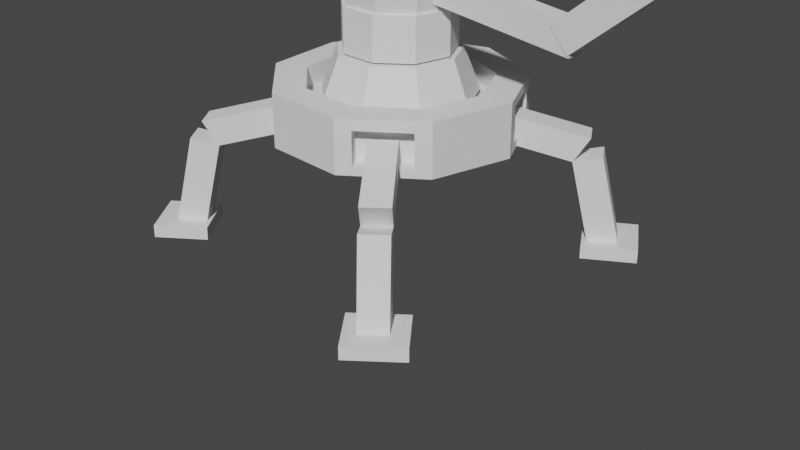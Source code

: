 # Source: Kripli_AnimatedEnemy.blend  (saved by Blender 2.91.10; exported with 4.5.12 LTS)
import bpy
from mathutils import Matrix  # noqa: F401  (used for matrix-valued properties, if any)

bpy.ops.wm.read_factory_settings(use_empty=True)
scene = bpy.context.scene
scene.name = 'Scene'

# ---- collections
col_collection = bpy.data.collections.new('Collection'); scene.collection.children.link(col_collection)
col_mesh = bpy.data.collections.new('mesh'); scene.collection.children.link(col_mesh)

# ---- world
world_world = bpy.data.worlds.new('World'); scene.world = world_world
world_world.use_nodes = True; world_world.node_tree.nodes.clear()
_N = world_world.node_tree.nodes; _L = world_world.node_tree.links
n0 = _N.new('ShaderNodeOutputWorld'); n0.name = 'World Output'; n0.location = (300, 300)
n1 = _N.new('ShaderNodeBackground'); n1.name = 'Background'; n1.location = (10, 300)
n1.inputs[0].default_value = (0.05088, 0.05088, 0.05088, 1.0)
_L.new(n1.outputs[0], n0.inputs[0])
n0.is_active_output = True
world_world.color = (0.05088, 0.05088, 0.05088)
world_world.use_sun_shadow = False
world_world.sun_shadow_jitter_overblur = 0.0

# ---- cameras
cam_camera = bpy.data.cameras.new('Camera')
cam_camera.clip_end = 100.0
cam_camera.ortho_scale = 7.314

# ---- meshes
me_cube_016 = bpy.data.meshes.new('Cube.016')
me_cube_016.from_pydata([(-0.235, -0.235, -0.3436), (-0.235, -0.235, 0.235), (-1.03, 0.235, -0.235), (-1.03, 0.235, 0.235), (0.235, -0.235, -0.3436), (0.235, -0.235, 0.235), (1.03, 0.235, -0.235), (1.03, 0.235, 0.235)], [], [(0, 1, 3, 2), (2, 3, 7, 6), (6, 7, 5, 4), (4, 5, 1, 0), (2, 6, 4, 0), (7, 3, 1, 5)])
_uv = me_cube_016.uv_layers.new(name='UVMap')
_uv.uv.foreach_set('vector', [0.375, 0.0, 0.625, 0.0, 0.625, 0.25, 0.375, 0.25, 0.375, 0.25, 0.625, 0.25, 0.625, 0.5, 0.375, 0.5, 0.375, 0.5, 0.625, 0.5, 0.625, 0.75, 0.375, 0.75, 0.375, 0.75, 0.625, 0.75, 0.625, 1.0, 0.375, 1.0, 0.125, 0.5, 0.375, 0.5, 0.375, 0.75, 0.125, 0.75, 0.625, 0.5, 0.875, 0.5, 0.875, 0.75, 0.625, 0.75])
me_cube_016.use_remesh_fix_poles = True
me_cube_016.use_remesh_preserve_attributes = False
me_cube_016.use_mirror_vertex_groups = False
me_cube_016.update()
me_cube_007 = bpy.data.meshes.new('Cube.007')
me_cube_007.from_pydata([(-0.2, -0.2, -0.2), (-0.2, -0.2, 0.2), (-0.2, 0.2, -0.2), (-0.2, 0.2, 0.2), (0.2, -0.2, -0.2), (0.2, -0.2, 0.2), (0.2, 0.2, -0.2), (0.2, 0.2, 0.2)], [], [(0, 1, 3, 2), (2, 3, 7, 6), (6, 7, 5, 4), (4, 5, 1, 0), (2, 6, 4, 0), (7, 3, 1, 5)])
_uv = me_cube_007.uv_layers.new(name='UVMap')
_uv.uv.foreach_set('vector', [0.375, 0.0, 0.625, 0.0, 0.625, 0.25, 0.375, 0.25, 0.375, 0.25, 0.625, 0.25, 0.625, 0.5, 0.375, 0.5, 0.375, 0.5, 0.625, 0.5, 0.625, 0.75, 0.375, 0.75, 0.375, 0.75, 0.625, 0.75, 0.625, 1.0, 0.375, 1.0, 0.125, 0.5, 0.375, 0.5, 0.375, 0.75, 0.125, 0.75, 0.625, 0.5, 0.875, 0.5, 0.875, 0.75, 0.625, 0.75])
me_cube_007.use_remesh_fix_poles = True
me_cube_007.use_remesh_preserve_attributes = False
me_cube_007.use_mirror_vertex_groups = False
me_cube_007.update()
me_cube_008 = bpy.data.meshes.new('Cube.008')
me_cube_008.from_pydata([(-0.2, -0.2, -0.5987), (-0.2, -0.2, 0.2), (-0.2, 0.2, -0.5987), (-0.2, 0.2, 0.2), (0.2, -0.2, -0.5987), (0.2, -0.2, 0.2), (0.2, 0.2, -0.5987), (0.2, 0.2, 0.2)], [], [(0, 1, 3, 2), (2, 3, 7, 6), (6, 7, 5, 4), (4, 5, 1, 0), (2, 6, 4, 0), (7, 3, 1, 5)])
_uv = me_cube_008.uv_layers.new(name='UVMap')
_uv.uv.foreach_set('vector', [0.375, 0.0, 0.625, 0.0, 0.625, 0.25, 0.375, 0.25, 0.375, 0.25, 0.625, 0.25, 0.625, 0.5, 0.375, 0.5, 0.375, 0.5, 0.625, 0.5, 0.625, 0.75, 0.375, 0.75, 0.375, 0.75, 0.625, 0.75, 0.625, 1.0, 0.375, 1.0, 0.125, 0.5, 0.375, 0.5, 0.375, 0.75, 0.125, 0.75, 0.625, 0.5, 0.875, 0.5, 0.875, 0.75, 0.625, 0.75])
me_cube_008.use_remesh_fix_poles = True
me_cube_008.use_remesh_preserve_attributes = False
me_cube_008.use_mirror_vertex_groups = False
me_cube_008.update()
me_cube_004 = bpy.data.meshes.new('Cube.004')
me_cube_004.from_pydata([(-0.2, -0.2, -0.2), (-0.2, -0.2, 0.2), (-0.2, 0.2, -0.2), (-0.2, 0.2, 0.2), (0.2, -0.2, -0.2), (0.2, -0.2, 0.2), (0.2, 0.2, -0.2), (0.2, 0.2, 0.2)], [], [(0, 1, 3, 2), (2, 3, 7, 6), (6, 7, 5, 4), (4, 5, 1, 0), (2, 6, 4, 0), (7, 3, 1, 5)])
_uv = me_cube_004.uv_layers.new(name='UVMap')
_uv.uv.foreach_set('vector', [0.375, 0.0, 0.625, 0.0, 0.625, 0.25, 0.375, 0.25, 0.375, 0.25, 0.625, 0.25, 0.625, 0.5, 0.375, 0.5, 0.375, 0.5, 0.625, 0.5, 0.625, 0.75, 0.375, 0.75, 0.375, 0.75, 0.625, 0.75, 0.625, 1.0, 0.375, 1.0, 0.125, 0.5, 0.375, 0.5, 0.375, 0.75, 0.125, 0.75, 0.625, 0.5, 0.875, 0.5, 0.875, 0.75, 0.625, 0.75])
me_cube_004.use_remesh_fix_poles = True
me_cube_004.use_remesh_preserve_attributes = False
me_cube_004.use_mirror_vertex_groups = False
me_cube_004.update()
me_cube_005 = bpy.data.meshes.new('Cube.005')
me_cube_005.from_pydata([(-0.2, -0.2, -0.5987), (-0.2, -0.2, 0.2), (-0.2, 0.2, -0.5987), (-0.2, 0.2, 0.2), (0.2, -0.2, -0.5987), (0.2, -0.2, 0.2), (0.2, 0.2, -0.5987), (0.2, 0.2, 0.2)], [], [(0, 1, 3, 2), (2, 3, 7, 6), (6, 7, 5, 4), (4, 5, 1, 0), (2, 6, 4, 0), (7, 3, 1, 5)])
_uv = me_cube_005.uv_layers.new(name='UVMap')
_uv.uv.foreach_set('vector', [0.375, 0.0, 0.625, 0.0, 0.625, 0.25, 0.375, 0.25, 0.375, 0.25, 0.625, 0.25, 0.625, 0.5, 0.375, 0.5, 0.375, 0.5, 0.625, 0.5, 0.625, 0.75, 0.375, 0.75, 0.375, 0.75, 0.625, 0.75, 0.625, 1.0, 0.375, 1.0, 0.125, 0.5, 0.375, 0.5, 0.375, 0.75, 0.125, 0.75, 0.625, 0.5, 0.875, 0.5, 0.875, 0.75, 0.625, 0.75])
me_cube_005.use_remesh_fix_poles = True
me_cube_005.use_remesh_preserve_attributes = False
me_cube_005.use_mirror_vertex_groups = False
me_cube_005.update()
me_cube_006 = bpy.data.meshes.new('Cube.006')
me_cube_006.from_pydata([(-0.2, -0.2, -0.4732), (0.2205, -0.1924, 0.2866), (-0.2, 0.2, -0.4732), (0.2205, 0.2076, 0.2866), (0.2, -0.2, -0.4732), (0.6205, -0.1924, 0.2866), (0.2, 0.2, -0.4732), (0.6205, 0.2076, 0.2866)], [], [(0, 1, 3, 2), (2, 3, 7, 6), (6, 7, 5, 4), (4, 5, 1, 0), (2, 6, 4, 0), (7, 3, 1, 5)])
_uv = me_cube_006.uv_layers.new(name='UVMap')
_uv.uv.foreach_set('vector', [0.375, 0.0, 0.625, 0.0, 0.625, 0.25, 0.375, 0.25, 0.375, 0.25, 0.625, 0.25, 0.625, 0.5, 0.375, 0.5, 0.375, 0.5, 0.625, 0.5, 0.625, 0.75, 0.375, 0.75, 0.375, 0.75, 0.625, 0.75, 0.625, 1.0, 0.375, 1.0, 0.125, 0.5, 0.375, 0.5, 0.375, 0.75, 0.125, 0.75, 0.625, 0.5, 0.875, 0.5, 0.875, 0.75, 0.625, 0.75])
me_cube_006.use_remesh_fix_poles = True
me_cube_006.use_remesh_preserve_attributes = False
me_cube_006.use_mirror_vertex_groups = False
me_cube_006.update()
me_cube_009 = bpy.data.meshes.new('Cube.009')
me_cube_009.from_pydata([(-0.2, -0.2, -0.3868), (0.2205, -0.1924, 0.2866), (-0.2, 0.2, -0.3868), (0.2205, 0.2076, 0.2866), (0.2, -0.2, -0.3868), (0.6205, -0.1924, 0.2866), (0.2, 0.2, -0.3868), (0.6205, 0.2076, 0.2866)], [], [(0, 1, 3, 2), (2, 3, 7, 6), (6, 7, 5, 4), (4, 5, 1, 0), (2, 6, 4, 0), (7, 3, 1, 5)])
_uv = me_cube_009.uv_layers.new(name='UVMap')
_uv.uv.foreach_set('vector', [0.375, 0.0, 0.625, 0.0, 0.625, 0.25, 0.375, 0.25, 0.375, 0.25, 0.625, 0.25, 0.625, 0.5, 0.375, 0.5, 0.375, 0.5, 0.625, 0.5, 0.625, 0.75, 0.375, 0.75, 0.375, 0.75, 0.625, 0.75, 0.625, 1.0, 0.375, 1.0, 0.125, 0.5, 0.375, 0.5, 0.375, 0.75, 0.125, 0.75, 0.625, 0.5, 0.875, 0.5, 0.875, 0.75, 0.625, 0.75])
me_cube_009.use_remesh_fix_poles = True
me_cube_009.use_remesh_preserve_attributes = False
me_cube_009.use_mirror_vertex_groups = False
me_cube_009.update()
me_cube_010 = bpy.data.meshes.new('Cube.010')
me_cube_010.from_pydata([(-0.2, -0.2, -0.2), (-0.2, -0.2, 0.2), (-0.2, 0.2, -0.2), (-0.2, 0.2, 0.2), (0.2, -0.2, -0.2), (0.2, -0.2, 0.2), (0.2, 0.2, -0.2), (0.2, 0.2, 0.2)], [], [(0, 1, 3, 2), (2, 3, 7, 6), (6, 7, 5, 4), (4, 5, 1, 0), (2, 6, 4, 0), (7, 3, 1, 5)])
_uv = me_cube_010.uv_layers.new(name='UVMap')
_uv.uv.foreach_set('vector', [0.375, 0.0, 0.625, 0.0, 0.625, 0.25, 0.375, 0.25, 0.375, 0.25, 0.625, 0.25, 0.625, 0.5, 0.375, 0.5, 0.375, 0.5, 0.625, 0.5, 0.625, 0.75, 0.375, 0.75, 0.375, 0.75, 0.625, 0.75, 0.625, 1.0, 0.375, 1.0, 0.125, 0.5, 0.375, 0.5, 0.375, 0.75, 0.125, 0.75, 0.625, 0.5, 0.875, 0.5, 0.875, 0.75, 0.625, 0.75])
me_cube_010.use_remesh_fix_poles = True
me_cube_010.use_remesh_preserve_attributes = False
me_cube_010.use_mirror_vertex_groups = False
me_cube_010.update()
me_cube_011 = bpy.data.meshes.new('Cube.011')
me_cube_011.from_pydata([(-0.2, -0.2, -0.5987), (-0.1892, -0.2, 0.1725), (-0.2, 0.2, -0.5987), (-0.1892, 0.2, 0.1725), (0.2, -0.2, -0.5987), (0.2108, -0.2, 0.1725), (0.2, 0.2, -0.5987), (0.2, 0.2, 0.2)], [], [(0, 1, 3, 2), (2, 3, 7, 6), (6, 7, 5, 4), (4, 5, 1, 0), (2, 6, 4, 0), (7, 3, 1, 5)])
_uv = me_cube_011.uv_layers.new(name='UVMap')
_uv.uv.foreach_set('vector', [0.375, 0.0, 0.625, 0.0, 0.625, 0.25, 0.375, 0.25, 0.375, 0.25, 0.625, 0.25, 0.625, 0.5, 0.375, 0.5, 0.375, 0.5, 0.625, 0.5, 0.625, 0.75, 0.375, 0.75, 0.375, 0.75, 0.625, 0.75, 0.625, 1.0, 0.375, 1.0, 0.125, 0.5, 0.375, 0.5, 0.375, 0.75, 0.125, 0.75, 0.625, 0.5, 0.875, 0.5, 0.875, 0.75, 0.625, 0.75])
me_cube_011.use_remesh_fix_poles = True
me_cube_011.use_remesh_preserve_attributes = False
me_cube_011.use_mirror_vertex_groups = False
me_cube_011.update()
me_cube_012 = bpy.data.meshes.new('Cube.012')
me_cube_012.from_pydata([(-0.2, -0.2, -0.4153), (0.2205, -0.1924, 0.2866), (-0.2, 0.2, -0.4153), (0.2205, 0.2076, 0.2866), (0.2, -0.2, -0.4153), (0.6205, -0.1924, 0.2866), (0.2, 0.2, -0.4153), (0.6205, 0.2076, 0.2866)], [], [(0, 1, 3, 2), (2, 3, 7, 6), (6, 7, 5, 4), (4, 5, 1, 0), (2, 6, 4, 0), (7, 3, 1, 5)])
_uv = me_cube_012.uv_layers.new(name='UVMap')
_uv.uv.foreach_set('vector', [0.375, 0.0, 0.625, 0.0, 0.625, 0.25, 0.375, 0.25, 0.375, 0.25, 0.625, 0.25, 0.625, 0.5, 0.375, 0.5, 0.375, 0.5, 0.625, 0.5, 0.625, 0.75, 0.375, 0.75, 0.375, 0.75, 0.625, 0.75, 0.625, 1.0, 0.375, 1.0, 0.125, 0.5, 0.375, 0.5, 0.375, 0.75, 0.125, 0.75, 0.625, 0.5, 0.875, 0.5, 0.875, 0.75, 0.625, 0.75])
me_cube_012.use_remesh_fix_poles = True
me_cube_012.use_remesh_preserve_attributes = False
me_cube_012.use_mirror_vertex_groups = False
me_cube_012.update()
me_cube_013 = bpy.data.meshes.new('Cube.013')
me_cube_013.from_pydata([(-0.2, -0.2, -0.2), (-0.2, -0.2, 0.2), (-0.2, 0.2, -0.2), (-0.2, 0.2, 0.2), (0.2, -0.2, -0.2), (0.2, -0.2, 0.2), (0.2, 0.2, -0.2), (0.2, 0.2, 0.2)], [], [(0, 1, 3, 2), (2, 3, 7, 6), (6, 7, 5, 4), (4, 5, 1, 0), (2, 6, 4, 0), (7, 3, 1, 5)])
_uv = me_cube_013.uv_layers.new(name='UVMap')
_uv.uv.foreach_set('vector', [0.375, 0.0, 0.625, 0.0, 0.625, 0.25, 0.375, 0.25, 0.375, 0.25, 0.625, 0.25, 0.625, 0.5, 0.375, 0.5, 0.375, 0.5, 0.625, 0.5, 0.625, 0.75, 0.375, 0.75, 0.375, 0.75, 0.625, 0.75, 0.625, 1.0, 0.375, 1.0, 0.125, 0.5, 0.375, 0.5, 0.375, 0.75, 0.125, 0.75, 0.625, 0.5, 0.875, 0.5, 0.875, 0.75, 0.625, 0.75])
me_cube_013.use_remesh_fix_poles = True
me_cube_013.use_remesh_preserve_attributes = False
me_cube_013.use_mirror_vertex_groups = False
me_cube_013.update()
me_cube_014 = bpy.data.meshes.new('Cube.014')
me_cube_014.from_pydata([(-0.2, -0.2, -0.5987), (-0.1832, -0.2, 0.1572), (-0.2, 0.2, -0.5987), (-0.1832, 0.2, 0.1572), (0.2, -0.2, -0.5987), (0.2168, -0.2, 0.1572), (0.2, 0.2, -0.5987), (0.2168, 0.2, 0.1572)], [], [(0, 1, 3, 2), (2, 3, 7, 6), (6, 7, 5, 4), (4, 5, 1, 0), (2, 6, 4, 0), (7, 3, 1, 5)])
_uv = me_cube_014.uv_layers.new(name='UVMap')
_uv.uv.foreach_set('vector', [0.375, 0.0, 0.625, 0.0, 0.625, 0.25, 0.375, 0.25, 0.375, 0.25, 0.625, 0.25, 0.625, 0.5, 0.375, 0.5, 0.375, 0.5, 0.625, 0.5, 0.625, 0.75, 0.375, 0.75, 0.375, 0.75, 0.625, 0.75, 0.625, 1.0, 0.375, 1.0, 0.125, 0.5, 0.375, 0.5, 0.375, 0.75, 0.125, 0.75, 0.625, 0.5, 0.875, 0.5, 0.875, 0.75, 0.625, 0.75])
me_cube_014.use_remesh_fix_poles = True
me_cube_014.use_remesh_preserve_attributes = False
me_cube_014.use_mirror_vertex_groups = False
me_cube_014.update()
me_cube_015 = bpy.data.meshes.new('Cube.015')
me_cube_015.from_pydata([(-0.2, -0.2, -0.4302), (0.2205, -0.1924, 0.2866), (-0.2, 0.2, -0.4302), (0.2205, 0.2076, 0.2866), (0.2, -0.2, -0.4302), (0.6205, -0.1924, 0.2866), (0.2, 0.2, -0.4302), (0.6205, 0.2076, 0.2866)], [], [(0, 1, 3, 2), (2, 3, 7, 6), (6, 7, 5, 4), (4, 5, 1, 0), (2, 6, 4, 0), (7, 3, 1, 5)])
_uv = me_cube_015.uv_layers.new(name='UVMap')
_uv.uv.foreach_set('vector', [0.375, 0.0, 0.625, 0.0, 0.625, 0.25, 0.375, 0.25, 0.375, 0.25, 0.625, 0.25, 0.625, 0.5, 0.375, 0.5, 0.375, 0.5, 0.625, 0.5, 0.625, 0.75, 0.375, 0.75, 0.375, 0.75, 0.625, 0.75, 0.625, 1.0, 0.375, 1.0, 0.125, 0.5, 0.375, 0.5, 0.375, 0.75, 0.125, 0.75, 0.625, 0.5, 0.875, 0.5, 0.875, 0.75, 0.625, 0.75])
me_cube_015.use_remesh_fix_poles = True
me_cube_015.use_remesh_preserve_attributes = False
me_cube_015.use_mirror_vertex_groups = False
me_cube_015.update()
me_cube_017 = bpy.data.meshes.new('Cube.017')
me_cube_017.from_pydata([(-0.235, -0.235, -0.235), (-0.235, -0.235, 0.235), (-0.235, 0.235, -0.235), (-0.235, 0.235, 0.235), (0.235, -0.235, -0.235), (0.235, -0.235, 0.235), (0.235, 0.235, -0.235), (0.235, 0.235, 0.235)], [], [(0, 1, 3, 2), (2, 3, 7, 6), (6, 7, 5, 4), (4, 5, 1, 0), (2, 6, 4, 0), (7, 3, 1, 5)])
_uv = me_cube_017.uv_layers.new(name='UVMap')
_uv.uv.foreach_set('vector', [0.375, 0.0, 0.625, 0.0, 0.625, 0.25, 0.375, 0.25, 0.375, 0.25, 0.625, 0.25, 0.625, 0.5, 0.375, 0.5, 0.375, 0.5, 0.625, 0.5, 0.625, 0.75, 0.375, 0.75, 0.375, 0.75, 0.625, 0.75, 0.625, 1.0, 0.375, 1.0, 0.125, 0.5, 0.375, 0.5, 0.375, 0.75, 0.125, 0.75, 0.625, 0.5, 0.875, 0.5, 0.875, 0.75, 0.625, 0.75])
me_cube_017.use_remesh_fix_poles = True
me_cube_017.use_remesh_preserve_attributes = False
me_cube_017.use_mirror_vertex_groups = False
me_cube_017.update()
me_cube_018 = bpy.data.meshes.new('Cube.018')
me_cube_018.from_pydata([(-0.235, -0.235, -0.235), (-0.235, -0.235, 0.235), (-0.235, 0.235, -0.235), (-0.235, 0.235, 0.235), (0.235, -0.235, -0.235), (0.235, -0.235, 0.235), (0.235, 0.235, -0.235), (0.235, 0.235, 0.235)], [], [(0, 1, 3, 2), (2, 3, 7, 6), (6, 7, 5, 4), (4, 5, 1, 0), (2, 6, 4, 0), (7, 3, 1, 5)])
_uv = me_cube_018.uv_layers.new(name='UVMap')
_uv.uv.foreach_set('vector', [0.375, 0.0, 0.625, 0.0, 0.625, 0.25, 0.375, 0.25, 0.375, 0.25, 0.625, 0.25, 0.625, 0.5, 0.375, 0.5, 0.375, 0.5, 0.625, 0.5, 0.625, 0.75, 0.375, 0.75, 0.375, 0.75, 0.625, 0.75, 0.625, 1.0, 0.375, 1.0, 0.125, 0.5, 0.375, 0.5, 0.375, 0.75, 0.125, 0.75, 0.625, 0.5, 0.875, 0.5, 0.875, 0.75, 0.625, 0.75])
me_cube_018.use_remesh_fix_poles = True
me_cube_018.use_remesh_preserve_attributes = False
me_cube_018.use_mirror_vertex_groups = False
me_cube_018.update()
me_cube_019 = bpy.data.meshes.new('Cube.019')
me_cube_019.from_pydata([(-0.235, -0.235, -0.235), (-0.235, -0.235, 0.235), (-0.235, 0.235, -0.235), (-0.235, 0.235, 0.235), (0.235, -0.235, -0.235), (0.235, -0.235, 0.235), (0.235, 0.235, -0.235), (0.235, 0.235, 0.235)], [], [(0, 1, 3, 2), (2, 3, 7, 6), (6, 7, 5, 4), (4, 5, 1, 0), (2, 6, 4, 0), (7, 3, 1, 5)])
_uv = me_cube_019.uv_layers.new(name='UVMap')
_uv.uv.foreach_set('vector', [0.375, 0.0, 0.625, 0.0, 0.625, 0.25, 0.375, 0.25, 0.375, 0.25, 0.625, 0.25, 0.625, 0.5, 0.375, 0.5, 0.375, 0.5, 0.625, 0.5, 0.625, 0.75, 0.375, 0.75, 0.375, 0.75, 0.625, 0.75, 0.625, 1.0, 0.375, 1.0, 0.125, 0.5, 0.375, 0.5, 0.375, 0.75, 0.125, 0.75, 0.625, 0.5, 0.875, 0.5, 0.875, 0.75, 0.625, 0.75])
me_cube_019.use_remesh_fix_poles = True
me_cube_019.use_remesh_preserve_attributes = False
me_cube_019.use_mirror_vertex_groups = False
me_cube_019.update()
me_cube_020 = bpy.data.meshes.new('Cube.020')
me_cube_020.from_pydata([(-0.235, -0.235, -0.3436), (-0.235, -0.235, 0.235), (-1.03, 0.235, -0.235), (-1.03, 0.235, 0.235), (0.235, -0.235, -0.3436), (0.235, -0.235, 0.235), (1.03, 0.235, -0.235), (1.03, 0.235, 0.235)], [], [(0, 1, 3, 2), (2, 3, 7, 6), (6, 7, 5, 4), (4, 5, 1, 0), (2, 6, 4, 0), (7, 3, 1, 5)])
_uv = me_cube_020.uv_layers.new(name='UVMap')
_uv.uv.foreach_set('vector', [0.375, 0.0, 0.625, 0.0, 0.625, 0.25, 0.375, 0.25, 0.375, 0.25, 0.625, 0.25, 0.625, 0.5, 0.375, 0.5, 0.375, 0.5, 0.625, 0.5, 0.625, 0.75, 0.375, 0.75, 0.375, 0.75, 0.625, 0.75, 0.625, 1.0, 0.375, 1.0, 0.125, 0.5, 0.375, 0.5, 0.375, 0.75, 0.125, 0.75, 0.625, 0.5, 0.875, 0.5, 0.875, 0.75, 0.625, 0.75])
me_cube_020.use_remesh_fix_poles = True
me_cube_020.use_remesh_preserve_attributes = False
me_cube_020.use_mirror_vertex_groups = False
me_cube_020.update()
me_cube_021 = bpy.data.meshes.new('Cube.021')
me_cube_021.from_pydata([(-0.235, -0.235, -0.235), (-0.235, -0.235, 0.235), (-0.235, 0.235, -0.235), (-0.235, 0.235, 0.235), (0.235, -0.235, -0.235), (0.235, -0.235, 0.235), (0.235, 0.235, -0.235), (0.235, 0.235, 0.235)], [], [(0, 1, 3, 2), (2, 3, 7, 6), (6, 7, 5, 4), (4, 5, 1, 0), (2, 6, 4, 0), (7, 3, 1, 5)])
_uv = me_cube_021.uv_layers.new(name='UVMap')
_uv.uv.foreach_set('vector', [0.375, 0.0, 0.625, 0.0, 0.625, 0.25, 0.375, 0.25, 0.375, 0.25, 0.625, 0.25, 0.625, 0.5, 0.375, 0.5, 0.375, 0.5, 0.625, 0.5, 0.625, 0.75, 0.375, 0.75, 0.375, 0.75, 0.625, 0.75, 0.625, 1.0, 0.375, 1.0, 0.125, 0.5, 0.375, 0.5, 0.375, 0.75, 0.125, 0.75, 0.625, 0.5, 0.875, 0.5, 0.875, 0.75, 0.625, 0.75])
me_cube_021.use_remesh_fix_poles = True
me_cube_021.use_remesh_preserve_attributes = False
me_cube_021.use_mirror_vertex_groups = False
me_cube_021.update()
me_cube_022 = bpy.data.meshes.new('Cube.022')
me_cube_022.from_pydata([(-0.235, -0.235, -0.235), (-0.235, -0.235, 0.235), (-0.235, 0.235, -0.235), (-0.235, 0.235, 0.235), (0.235, -0.235, -0.235), (0.235, -0.235, 0.235), (0.235, 0.235, -0.235), (0.235, 0.235, 0.235)], [], [(0, 1, 3, 2), (2, 3, 7, 6), (6, 7, 5, 4), (4, 5, 1, 0), (2, 6, 4, 0), (7, 3, 1, 5)])
_uv = me_cube_022.uv_layers.new(name='UVMap')
_uv.uv.foreach_set('vector', [0.375, 0.0, 0.625, 0.0, 0.625, 0.25, 0.375, 0.25, 0.375, 0.25, 0.625, 0.25, 0.625, 0.5, 0.375, 0.5, 0.375, 0.5, 0.625, 0.5, 0.625, 0.75, 0.375, 0.75, 0.375, 0.75, 0.625, 0.75, 0.625, 1.0, 0.375, 1.0, 0.125, 0.5, 0.375, 0.5, 0.375, 0.75, 0.125, 0.75, 0.625, 0.5, 0.875, 0.5, 0.875, 0.75, 0.625, 0.75])
me_cube_022.use_remesh_fix_poles = True
me_cube_022.use_remesh_preserve_attributes = False
me_cube_022.use_mirror_vertex_groups = False
me_cube_022.update()
me_cube_023 = bpy.data.meshes.new('Cube.023')
me_cube_023.from_pydata([(-0.235, -0.235, -0.235), (-0.235, -0.235, 0.235), (-0.235, 0.235, -0.235), (-0.235, 0.235, 0.235), (0.235, -0.235, -0.235), (0.235, -0.235, 0.235), (0.235, 0.235, -0.235), (0.235, 0.235, 0.235)], [], [(0, 1, 3, 2), (2, 3, 7, 6), (6, 7, 5, 4), (4, 5, 1, 0), (2, 6, 4, 0), (7, 3, 1, 5)])
_uv = me_cube_023.uv_layers.new(name='UVMap')
_uv.uv.foreach_set('vector', [0.375, 0.0, 0.625, 0.0, 0.625, 0.25, 0.375, 0.25, 0.375, 0.25, 0.625, 0.25, 0.625, 0.5, 0.375, 0.5, 0.375, 0.5, 0.625, 0.5, 0.625, 0.75, 0.375, 0.75, 0.375, 0.75, 0.625, 0.75, 0.625, 1.0, 0.375, 1.0, 0.125, 0.5, 0.375, 0.5, 0.375, 0.75, 0.125, 0.75, 0.625, 0.5, 0.875, 0.5, 0.875, 0.75, 0.625, 0.75])
me_cube_023.use_remesh_fix_poles = True
me_cube_023.use_remesh_preserve_attributes = False
me_cube_023.use_mirror_vertex_groups = False
me_cube_023.update()
me_cylinder = bpy.data.meshes.new('Cylinder')
me_cylinder.from_pydata([(0.0, 0.0, -0.27), (0.0, 1.26, -0.27), (0.0, 1.26, 0.27), (0.8099, 0.9652, -0.27), (0.8099, 0.9652, 0.27), (1.241, 0.2188, -0.27), (1.241, 0.2188, 0.27), (1.091, -0.63, -0.27), (1.091, -0.63, 0.27), (0.4309, -1.184, -0.27), (0.4309, -1.184, 0.27), (-0.4309, -1.184, -0.27), (-0.4309, -1.184, 0.27), (-1.091, -0.63, -0.27), (-1.091, -0.63, 0.27), (-1.241, 0.2188, -0.27), (-1.241, 0.2188, 0.27), (-0.8099, 0.9652, -0.27), (-0.8099, 0.9652, 0.27), (-1.242e-08, 0.9319, 0.2685), (0.599, 0.7139, 0.2685), (0.9177, 0.1618, 0.2685), (0.807, -0.4659, 0.2685), (0.3187, -0.8757, 0.2685), (-0.3187, -0.8757, 0.2685), (-0.807, -0.4659, 0.2685), (-0.9177, 0.1618, 0.2685), (-0.599, 0.7139, 0.2685), (-1.242e-08, 0.9319, 0.0566), (-1.242e-08, -6.209e-09, 0.0566), (0.599, 0.7139, 0.0566), (0.9177, 0.1618, 0.0566), (0.807, -0.4659, 0.0566), (0.3187, -0.8757, 0.0566), (-0.3187, -0.8757, 0.0566), (-0.807, -0.4659, 0.0566), (-0.9177, 0.1618, 0.0566), (-0.599, 0.7139, 0.0566), (0.9726, -0.7329, 0.1552), (0.9726, -0.7329, -0.1891), (0.5516, -1.086, -0.1891), (0.5516, -1.086, 0.1552), (0.8659, -0.6057, 0.1552), (0.8659, -0.6057, -0.1891), (0.4449, -0.959, -0.1891), (0.4449, -0.959, 0.1552), (0.8823, 0.8398, 0.1792), (0.8823, 0.8398, -0.1792), (1.168, 0.3442, -0.1792), (1.168, 0.3442, 0.1792), (0.7882, 0.7855, 0.1792), (0.7882, 0.7855, -0.1792), (1.074, 0.2899, -0.1792), (1.074, 0.2899, 0.1792), (-0.5439, -1.089, 0.1776), (-0.5439, -1.089, -0.1776), (-0.9783, -0.7248, -0.1776), (-0.9783, -0.7248, 0.1776), (-0.4675, -0.9983, 0.1776), (-0.4675, -0.9983, -0.1776), (-0.9019, -0.6338, -0.1776), (-0.9019, -0.6338, 0.1776), (-0.8638, 0.8719, 0.2025), (-0.8638, 0.8719, -0.2025), (-1.187, 0.3122, -0.2025), (-1.187, 0.3122, 0.2025), (-1.076, 0.2484, -0.2025), (-1.076, 0.2484, 0.2025), (-0.7533, 0.8081, -0.2025), (-0.7533, 0.8081, 0.2025)], [], [(0, 1, 3), (14, 12, 24, 25), (1, 2, 4, 3), (0, 3, 5), (18, 16, 26, 27), (6, 5, 48, 49), (0, 5, 7), (2, 18, 27, 19), (5, 6, 8, 7), (0, 7, 9), (8, 6, 21, 22), (8, 10, 41, 38), (0, 9, 11), (12, 10, 23, 24), (9, 10, 12, 11), (0, 11, 13), (16, 14, 25, 26), (12, 14, 57, 54), (0, 13, 15), (4, 2, 19, 20), (13, 14, 16, 15), (0, 15, 17), (6, 4, 20, 21), (16, 18, 62, 65), (0, 17, 1), (10, 8, 22, 23), (15, 16, 65, 64), (22, 21, 31, 32), (27, 26, 36, 37), (20, 19, 28, 30), (25, 24, 34, 35), (23, 22, 32, 33), (21, 20, 30, 31), (26, 25, 35, 36), (19, 27, 37, 28), (24, 23, 33, 34), (29, 30, 28), (29, 31, 30), (29, 32, 31), (29, 33, 32), (29, 34, 33), (29, 35, 34), (29, 36, 35), (29, 37, 36), (29, 28, 37), (38, 41, 45, 42), (9, 7, 39, 40), (7, 8, 38, 39), (10, 9, 40, 41), (43, 42, 45, 44), (39, 38, 42, 43), (41, 40, 44, 45), (40, 39, 43, 44), (49, 48, 52, 53), (4, 6, 49, 46), (5, 3, 47, 48), (3, 4, 46, 47), (51, 50, 53, 52), (48, 47, 51, 52), (46, 49, 53, 50), (47, 46, 50, 51), (57, 56, 60, 61), (13, 11, 55, 56), (11, 12, 54, 55), (14, 13, 56, 57), (59, 58, 61, 60), (56, 55, 59, 60), (54, 57, 61, 58), (55, 54, 58, 59), (18, 17, 63, 62), (64, 65, 67, 66), (17, 15, 64, 63), (17, 18, 2, 1), (63, 64, 66, 68), (65, 62, 69, 67), (66, 67, 69, 68), (62, 63, 68, 69)])
_uv = me_cylinder.uv_layers.new(name='UVMap')
_uv.uv.foreach_set('vector', [0.75, 0.25, 0.75, 0.49, 0.9043, 0.4339, 0.3333, 1.0, 0.4444, 1.0, 0.4444, 1.0, 0.3333, 1.0, 1.0, 0.5, 1.0, 1.0, 0.8889, 1.0, 0.8889, 0.5, 0.75, 0.25, 0.9043, 0.4339, 0.9864, 0.2917, 0.1111, 1.0, 0.2222, 1.0, 0.2222, 1.0, 0.1111, 1.0, 0.7778, 1.0, 0.7778, 0.5, 0.7778, 0.5, 0.7778, 1.0, 0.75, 0.25, 0.9864, 0.2917, 0.9578, 0.13, 4.47e-08, 1.0, 0.1111, 1.0, 0.1111, 1.0, 4.47e-08, 1.0, 0.7778, 0.5, 0.7778, 1.0, 0.6667, 1.0, 0.6667, 0.5, 0.75, 0.25, 0.9578, 0.13, 0.8321, 0.02447, 0.6667, 1.0, 0.7778, 1.0, 0.7778, 1.0, 0.6667, 1.0, 0.6667, 1.0, 0.5556, 1.0, 0.5556, 1.0, 0.6667, 1.0, 0.75, 0.25, 0.8321, 0.02447, 0.6679, 0.02447, 0.4444, 1.0, 0.5556, 1.0, 0.5556, 1.0, 0.4444, 1.0, 0.5556, 0.5, 0.5556, 1.0, 0.4444, 1.0, 0.4444, 0.5, 0.75, 0.25, 0.6679, 0.02447, 0.5422, 0.13, 0.2222, 1.0, 0.3333, 1.0, 0.3333, 1.0, 0.2222, 1.0, 0.4444, 1.0, 0.3333, 1.0, 0.3333, 1.0, 0.4444, 1.0, 0.75, 0.25, 0.5422, 0.13, 0.5136, 0.2917, 0.8889, 1.0, 1.0, 1.0, 1.0, 1.0, 0.8889, 1.0, 0.3333, 0.5, 0.3333, 1.0, 0.2222, 1.0, 0.2222, 0.5, 0.75, 0.25, 0.5136, 0.2917, 0.5957, 0.4339, 0.7778, 1.0, 0.8889, 1.0, 0.8889, 1.0, 0.7778, 1.0, 0.2222, 1.0, 0.1111, 1.0, 0.1111, 1.0, 0.2222, 1.0, 0.75, 0.25, 0.5957, 0.4339, 0.75, 0.49, 0.5556, 1.0, 0.6667, 1.0, 0.6667, 1.0, 0.5556, 1.0, 0.2222, 0.5, 0.2222, 1.0, 0.2222, 1.0, 0.2222, 0.5, 0.6667, 1.0, 0.7778, 1.0, 0.7778, 1.0, 0.6667, 1.0, 0.1111, 1.0, 0.2222, 1.0, 0.2222, 1.0, 0.1111, 1.0, 0.8889, 1.0, 1.0, 1.0, 1.0, 1.0, 0.8889, 1.0, 0.3333, 1.0, 0.4444, 1.0, 0.4444, 1.0, 0.3333, 1.0, 0.5556, 1.0, 0.6667, 1.0, 0.6667, 1.0, 0.5556, 1.0, 0.7778, 1.0, 0.8889, 1.0, 0.8889, 1.0, 0.7778, 1.0, 0.2222, 1.0, 0.3333, 1.0, 0.3333, 1.0, 0.2222, 1.0, 4.47e-08, 1.0, 0.1111, 1.0, 0.1111, 1.0, 4.47e-08, 1.0, 0.4444, 1.0, 0.5556, 1.0, 0.5556, 1.0, 0.4444, 1.0, 0.25, 0.25, 0.4043, 0.4339, 0.25, 0.49, 0.25, 0.25, 0.4864, 0.2917, 0.4043, 0.4339, 0.25, 0.25, 0.4578, 0.13, 0.4864, 0.2917, 0.25, 0.25, 0.3321, 0.02447, 0.4578, 0.13, 0.25, 0.25, 0.1679, 0.02447, 0.3321, 0.02447, 0.25, 0.25, 0.04215, 0.13, 0.1679, 0.02447, 0.25, 0.25, 0.01365, 0.2917, 0.04215, 0.13, 0.25, 0.25, 0.09573, 0.4339, 0.01365, 0.2917, 0.25, 0.25, 0.25, 0.49, 0.09573, 0.4339, 0.6667, 1.0, 0.5556, 1.0, 0.5556, 1.0, 0.6667, 1.0, 0.8321, 0.02447, 0.9578, 0.13, 0.9578, 0.13, 0.8321, 0.02447, 0.6667, 0.5, 0.6667, 1.0, 0.6667, 1.0, 0.6667, 0.5, 0.5556, 1.0, 0.5556, 0.5, 0.5556, 0.5, 0.5556, 1.0, 0.6667, 0.5, 0.6667, 1.0, 0.5556, 1.0, 0.5556, 0.5, 0.6667, 0.5, 0.6667, 1.0, 0.6667, 1.0, 0.6667, 0.5, 0.5556, 1.0, 0.5556, 0.5, 0.5556, 0.5, 0.5556, 1.0, 0.8321, 0.02447, 0.9578, 0.13, 0.9578, 0.13, 0.8321, 0.02447, 0.7778, 1.0, 0.7778, 0.5, 0.7778, 0.5, 0.7778, 1.0, 0.8889, 1.0, 0.7778, 1.0, 0.7778, 1.0, 0.8889, 1.0, 0.9864, 0.2917, 0.9043, 0.4339, 0.9043, 0.4339, 0.9864, 0.2917, 0.8889, 0.5, 0.8889, 1.0, 0.8889, 1.0, 0.8889, 0.5, 0.8889, 0.5, 0.8889, 1.0, 0.7778, 1.0, 0.7778, 0.5, 0.9864, 0.2917, 0.9043, 0.4339, 0.9043, 0.4339, 0.9864, 0.2917, 0.8889, 1.0, 0.7778, 1.0, 0.7778, 1.0, 0.8889, 1.0, 0.8889, 0.5, 0.8889, 1.0, 0.8889, 1.0, 0.8889, 0.5, 0.3333, 1.0, 0.3333, 0.5, 0.3333, 0.5, 0.3333, 1.0, 0.5422, 0.13, 0.6679, 0.02447, 0.6679, 0.02447, 0.5422, 0.13, 0.4444, 0.5, 0.4444, 1.0, 0.4444, 1.0, 0.4444, 0.5, 0.3333, 1.0, 0.3333, 0.5, 0.3333, 0.5, 0.3333, 1.0, 0.4444, 0.5, 0.4444, 1.0, 0.3333, 1.0, 0.3333, 0.5, 0.5422, 0.13, 0.6679, 0.02447, 0.6679, 0.02447, 0.5422, 0.13, 0.4444, 1.0, 0.3333, 1.0, 0.3333, 1.0, 0.4444, 1.0, 0.4444, 0.5, 0.4444, 1.0, 0.4444, 1.0, 0.4444, 0.5, 0.1111, 1.0, 0.1111, 0.5, 0.1111, 0.5, 0.1111, 1.0, 0.2222, 0.5, 0.2222, 1.0, 0.2222, 1.0, 0.2222, 0.5, 0.5957, 0.4339, 0.5136, 0.2917, 0.5136, 0.2917, 0.5957, 0.4339, 0.1111, 0.5, 0.1111, 1.0, 1.0, 1.0, 0.75, 0.49, 0.5957, 0.4339, 0.5136, 0.2917, 0.5136, 0.2917, 0.5957, 0.4339, 0.2222, 1.0, 0.1111, 1.0, 0.1111, 1.0, 0.2222, 1.0, 0.2222, 0.5, 0.2222, 1.0, 0.1111, 1.0, 0.1111, 0.5, 0.1111, 1.0, 0.1111, 0.5, 0.1111, 0.5, 0.1111, 1.0])
me_cylinder.use_remesh_fix_poles = True
me_cylinder.use_remesh_preserve_attributes = False
me_cylinder.use_mirror_vertex_groups = False
me_cylinder.update()
me_cylinder_001 = bpy.data.meshes.new('Cylinder.001')
me_cylinder_001.from_pydata([(3.635e-09, 3.635e-09, -0.27), (-5.091e-09, 0.0, 0.4806), (3.635e-09, 1.407, -0.27), (-5.091e-09, 1.11, 0.4806), (0.9045, 1.078, -0.27), (0.7137, 0.8505, 0.4806), (1.386, 0.2443, -0.27), (1.093, 0.1928, 0.4806), (1.219, -0.7035, -0.27), (0.9615, -0.5552, 0.4806), (0.4812, -1.322, -0.27), (0.3797, -1.043, 0.4806), (-0.4813, -1.322, -0.27), (-0.3797, -1.043, 0.4806), (-1.219, -0.7035, -0.27), (-0.9616, -0.5552, 0.4806), (-1.386, 0.2443, -0.27), (-1.093, 0.1928, 0.4806), (-0.9045, 1.078, -0.27), (-0.7137, 0.8505, 0.4806)], [], [(0, 2, 4), (1, 5, 3), (2, 3, 5, 4), (0, 4, 6), (1, 7, 5), (4, 5, 7, 6), (0, 6, 8), (1, 9, 7), (6, 7, 9, 8), (0, 8, 10), (1, 11, 9), (8, 9, 11, 10), (0, 10, 12), (1, 13, 11), (10, 11, 13, 12), (0, 12, 14), (1, 15, 13), (12, 13, 15, 14), (0, 14, 16), (1, 17, 15), (14, 15, 17, 16), (0, 16, 18), (1, 19, 17), (16, 17, 19, 18), (0, 18, 2), (1, 3, 19), (18, 19, 3, 2)])
_uv = me_cylinder_001.uv_layers.new(name='UVMap')
_uv.uv.foreach_set('vector', [0.75, 0.25, 0.75, 0.49, 0.9043, 0.4339, 0.25, 0.25, 0.4043, 0.4339, 0.25, 0.49, 1.0, 0.5, 1.0, 1.0, 0.8889, 1.0, 0.8889, 0.5, 0.75, 0.25, 0.9043, 0.4339, 0.9864, 0.2917, 0.25, 0.25, 0.4864, 0.2917, 0.4043, 0.4339, 0.8889, 0.5, 0.8889, 1.0, 0.7778, 1.0, 0.7778, 0.5, 0.75, 0.25, 0.9864, 0.2917, 0.9578, 0.13, 0.25, 0.25, 0.4578, 0.13, 0.4864, 0.2917, 0.7778, 0.5, 0.7778, 1.0, 0.6667, 1.0, 0.6667, 0.5, 0.75, 0.25, 0.9578, 0.13, 0.8321, 0.02447, 0.25, 0.25, 0.3321, 0.02447, 0.4578, 0.13, 0.6667, 0.5, 0.6667, 1.0, 0.5556, 1.0, 0.5556, 0.5, 0.75, 0.25, 0.8321, 0.02447, 0.6679, 0.02447, 0.25, 0.25, 0.1679, 0.02447, 0.3321, 0.02447, 0.5556, 0.5, 0.5556, 1.0, 0.4444, 1.0, 0.4444, 0.5, 0.75, 0.25, 0.6679, 0.02447, 0.5422, 0.13, 0.25, 0.25, 0.04215, 0.13, 0.1679, 0.02447, 0.4444, 0.5, 0.4444, 1.0, 0.3333, 1.0, 0.3333, 0.5, 0.75, 0.25, 0.5422, 0.13, 0.5136, 0.2917, 0.25, 0.25, 0.01365, 0.2917, 0.04215, 0.13, 0.3333, 0.5, 0.3333, 1.0, 0.2222, 1.0, 0.2222, 0.5, 0.75, 0.25, 0.5136, 0.2917, 0.5957, 0.4339, 0.25, 0.25, 0.09573, 0.4339, 0.01365, 0.2917, 0.2222, 0.5, 0.2222, 1.0, 0.1111, 1.0, 0.1111, 0.5, 0.75, 0.25, 0.5957, 0.4339, 0.75, 0.49, 0.25, 0.25, 0.25, 0.49, 0.09573, 0.4339, 0.1111, 0.5, 0.1111, 1.0, 4.47e-08, 1.0, 4.47e-08, 0.5])
me_cylinder_001.use_remesh_fix_poles = True
me_cylinder_001.use_remesh_preserve_attributes = False
me_cylinder_001.use_mirror_vertex_groups = False
me_cylinder_001.update()
me_cylinder_003 = bpy.data.meshes.new('Cylinder.003')
me_cylinder_003.from_pydata([(0.0, 0.0, -0.27), (0.0, 0.0, 0.7094), (0.0, 1.26, -0.27), (0.0, 1.26, 0.7094), (0.8099, 0.9652, -0.27), (0.8099, 0.9652, 0.7094), (1.241, 0.2188, -0.27), (1.241, 0.2188, 0.7094), (1.091, -0.63, -0.27), (1.091, -0.63, 0.7094), (0.4309, -1.184, -0.27), (0.4309, -1.184, 0.7094), (-0.4309, -1.184, -0.27), (-0.4309, -1.184, 0.7094), (-1.091, -0.63, -0.27), (-1.091, -0.63, 0.7094), (-1.241, 0.2188, -0.27), (-1.241, 0.2188, 0.7094), (-0.8099, 0.9652, -0.27), (-0.8099, 0.9652, 0.7094)], [], [(0, 2, 4), (1, 5, 3), (2, 3, 5, 4), (0, 4, 6), (1, 7, 5), (4, 5, 7, 6), (0, 6, 8), (1, 9, 7), (6, 7, 9, 8), (0, 8, 10), (1, 11, 9), (8, 9, 11, 10), (0, 10, 12), (1, 13, 11), (10, 11, 13, 12), (0, 12, 14), (1, 15, 13), (12, 13, 15, 14), (0, 14, 16), (1, 17, 15), (14, 15, 17, 16), (0, 16, 18), (1, 19, 17), (16, 17, 19, 18), (0, 18, 2), (1, 3, 19), (18, 19, 3, 2)])
_uv = me_cylinder_003.uv_layers.new(name='UVMap')
_uv.uv.foreach_set('vector', [0.75, 0.25, 0.75, 0.49, 0.9043, 0.4339, 0.25, 0.25, 0.4043, 0.4339, 0.25, 0.49, 1.0, 0.5, 1.0, 1.0, 0.8889, 1.0, 0.8889, 0.5, 0.75, 0.25, 0.9043, 0.4339, 0.9864, 0.2917, 0.25, 0.25, 0.4864, 0.2917, 0.4043, 0.4339, 0.8889, 0.5, 0.8889, 1.0, 0.7778, 1.0, 0.7778, 0.5, 0.75, 0.25, 0.9864, 0.2917, 0.9578, 0.13, 0.25, 0.25, 0.4578, 0.13, 0.4864, 0.2917, 0.7778, 0.5, 0.7778, 1.0, 0.6667, 1.0, 0.6667, 0.5, 0.75, 0.25, 0.9578, 0.13, 0.8321, 0.02447, 0.25, 0.25, 0.3321, 0.02447, 0.4578, 0.13, 0.6667, 0.5, 0.6667, 1.0, 0.5556, 1.0, 0.5556, 0.5, 0.75, 0.25, 0.8321, 0.02447, 0.6679, 0.02447, 0.25, 0.25, 0.1679, 0.02447, 0.3321, 0.02447, 0.5556, 0.5, 0.5556, 1.0, 0.4444, 1.0, 0.4444, 0.5, 0.75, 0.25, 0.6679, 0.02447, 0.5422, 0.13, 0.25, 0.25, 0.04215, 0.13, 0.1679, 0.02447, 0.4444, 0.5, 0.4444, 1.0, 0.3333, 1.0, 0.3333, 0.5, 0.75, 0.25, 0.5422, 0.13, 0.5136, 0.2917, 0.25, 0.25, 0.01365, 0.2917, 0.04215, 0.13, 0.3333, 0.5, 0.3333, 1.0, 0.2222, 1.0, 0.2222, 0.5, 0.75, 0.25, 0.5136, 0.2917, 0.5957, 0.4339, 0.25, 0.25, 0.09573, 0.4339, 0.01365, 0.2917, 0.2222, 0.5, 0.2222, 1.0, 0.1111, 1.0, 0.1111, 0.5, 0.75, 0.25, 0.5957, 0.4339, 0.75, 0.49, 0.25, 0.25, 0.25, 0.49, 0.09573, 0.4339, 0.1111, 0.5, 0.1111, 1.0, 4.47e-08, 1.0, 4.47e-08, 0.5])
me_cylinder_003.use_remesh_fix_poles = True
me_cylinder_003.use_remesh_preserve_attributes = False
me_cylinder_003.use_mirror_vertex_groups = False
me_cylinder_003.update()
me_cylinder_004 = bpy.data.meshes.new('Cylinder.004')
me_cylinder_004.from_pydata([(0.0, 0.0, -0.27), (7.191e-09, 2.055e-09, 0.9223), (0.0, 1.26, -0.27), (7.191e-09, 1.442, 0.9223), (0.8099, 0.9652, -0.27), (0.9268, 1.104, 0.9223), (1.241, 0.2188, -0.27), (1.42, 0.2504, 0.9223), (1.091, -0.63, -0.27), (1.249, -0.7209, 0.9223), (0.4309, -1.184, -0.27), (0.4931, -1.355, 0.9223), (-0.4309, -1.184, -0.27), (-0.4931, -1.355, 0.9223), (-1.091, -0.63, -0.27), (-1.249, -0.7209, 0.9223), (-1.241, 0.2188, -0.27), (-1.42, 0.2504, 0.9223), (-0.8099, 0.9652, -0.27), (-0.9268, 1.104, 0.9223)], [], [(0, 2, 4), (1, 5, 3), (2, 3, 5, 4), (0, 4, 6), (1, 7, 5), (4, 5, 7, 6), (0, 6, 8), (1, 9, 7), (6, 7, 9, 8), (0, 8, 10), (1, 11, 9), (8, 9, 11, 10), (0, 10, 12), (1, 13, 11), (10, 11, 13, 12), (0, 12, 14), (1, 15, 13), (12, 13, 15, 14), (0, 14, 16), (1, 17, 15), (14, 15, 17, 16), (0, 16, 18), (1, 19, 17), (16, 17, 19, 18), (0, 18, 2), (1, 3, 19), (18, 19, 3, 2)])
_uv = me_cylinder_004.uv_layers.new(name='UVMap')
_uv.uv.foreach_set('vector', [0.75, 0.25, 0.75, 0.49, 0.9043, 0.4339, 0.25, 0.25, 0.4043, 0.4339, 0.25, 0.49, 1.0, 0.5, 1.0, 1.0, 0.8889, 1.0, 0.8889, 0.5, 0.75, 0.25, 0.9043, 0.4339, 0.9864, 0.2917, 0.25, 0.25, 0.4864, 0.2917, 0.4043, 0.4339, 0.8889, 0.5, 0.8889, 1.0, 0.7778, 1.0, 0.7778, 0.5, 0.75, 0.25, 0.9864, 0.2917, 0.9578, 0.13, 0.25, 0.25, 0.4578, 0.13, 0.4864, 0.2917, 0.7778, 0.5, 0.7778, 1.0, 0.6667, 1.0, 0.6667, 0.5, 0.75, 0.25, 0.9578, 0.13, 0.8321, 0.02447, 0.25, 0.25, 0.3321, 0.02447, 0.4578, 0.13, 0.6667, 0.5, 0.6667, 1.0, 0.5556, 1.0, 0.5556, 0.5, 0.75, 0.25, 0.8321, 0.02447, 0.6679, 0.02447, 0.25, 0.25, 0.1679, 0.02447, 0.3321, 0.02447, 0.5556, 0.5, 0.5556, 1.0, 0.4444, 1.0, 0.4444, 0.5, 0.75, 0.25, 0.6679, 0.02447, 0.5422, 0.13, 0.25, 0.25, 0.04215, 0.13, 0.1679, 0.02447, 0.4444, 0.5, 0.4444, 1.0, 0.3333, 1.0, 0.3333, 0.5, 0.75, 0.25, 0.5422, 0.13, 0.5136, 0.2917, 0.25, 0.25, 0.01365, 0.2917, 0.04215, 0.13, 0.3333, 0.5, 0.3333, 1.0, 0.2222, 1.0, 0.2222, 0.5, 0.75, 0.25, 0.5136, 0.2917, 0.5957, 0.4339, 0.25, 0.25, 0.09573, 0.4339, 0.01365, 0.2917, 0.2222, 0.5, 0.2222, 1.0, 0.1111, 1.0, 0.1111, 0.5, 0.75, 0.25, 0.5957, 0.4339, 0.75, 0.49, 0.25, 0.25, 0.25, 0.49, 0.09573, 0.4339, 0.1111, 0.5, 0.1111, 1.0, 4.47e-08, 1.0, 4.47e-08, 0.5])
me_cylinder_004.use_remesh_fix_poles = True
me_cylinder_004.use_remesh_preserve_attributes = False
me_cylinder_004.use_mirror_vertex_groups = False
me_cylinder_004.update()
me_cylinder_005 = bpy.data.meshes.new('Cylinder.005')
me_cylinder_005.from_pydata([(0.0, 0.0, -0.27), (0.0, 0.0, 0.27), (0.0, 1.26, -0.27), (0.0, 1.26, 0.27), (0.8099, 0.9652, -0.27), (0.8099, 0.9652, 0.27), (1.241, 0.2188, -0.27), (1.241, 0.2188, 0.27), (1.091, -0.63, -0.27), (1.091, -0.63, 0.27), (0.4309, -1.184, -0.27), (0.4309, -1.184, 0.27), (-0.4309, -1.184, -0.27), (-0.4309, -1.184, 0.27), (-1.091, -0.63, -0.27), (-1.091, -0.63, 0.27), (-1.241, 0.2188, -0.27), (-1.241, 0.2188, 0.27), (-0.8099, 0.9652, -0.27), (-0.8099, 0.9652, 0.27)], [], [(0, 2, 4), (1, 5, 3), (2, 3, 5, 4), (0, 4, 6), (1, 7, 5), (4, 5, 7, 6), (0, 6, 8), (1, 9, 7), (6, 7, 9, 8), (0, 8, 10), (1, 11, 9), (8, 9, 11, 10), (0, 10, 12), (1, 13, 11), (10, 11, 13, 12), (0, 12, 14), (1, 15, 13), (12, 13, 15, 14), (0, 14, 16), (1, 17, 15), (14, 15, 17, 16), (0, 16, 18), (1, 19, 17), (16, 17, 19, 18), (0, 18, 2), (1, 3, 19), (18, 19, 3, 2)])
_uv = me_cylinder_005.uv_layers.new(name='UVMap')
_uv.uv.foreach_set('vector', [0.75, 0.25, 0.75, 0.49, 0.9043, 0.4339, 0.25, 0.25, 0.4043, 0.4339, 0.25, 0.49, 1.0, 0.5, 1.0, 1.0, 0.8889, 1.0, 0.8889, 0.5, 0.75, 0.25, 0.9043, 0.4339, 0.9864, 0.2917, 0.25, 0.25, 0.4864, 0.2917, 0.4043, 0.4339, 0.8889, 0.5, 0.8889, 1.0, 0.7778, 1.0, 0.7778, 0.5, 0.75, 0.25, 0.9864, 0.2917, 0.9578, 0.13, 0.25, 0.25, 0.4578, 0.13, 0.4864, 0.2917, 0.7778, 0.5, 0.7778, 1.0, 0.6667, 1.0, 0.6667, 0.5, 0.75, 0.25, 0.9578, 0.13, 0.8321, 0.02447, 0.25, 0.25, 0.3321, 0.02447, 0.4578, 0.13, 0.6667, 0.5, 0.6667, 1.0, 0.5556, 1.0, 0.5556, 0.5, 0.75, 0.25, 0.8321, 0.02447, 0.6679, 0.02447, 0.25, 0.25, 0.1679, 0.02447, 0.3321, 0.02447, 0.5556, 0.5, 0.5556, 1.0, 0.4444, 1.0, 0.4444, 0.5, 0.75, 0.25, 0.6679, 0.02447, 0.5422, 0.13, 0.25, 0.25, 0.04215, 0.13, 0.1679, 0.02447, 0.4444, 0.5, 0.4444, 1.0, 0.3333, 1.0, 0.3333, 0.5, 0.75, 0.25, 0.5422, 0.13, 0.5136, 0.2917, 0.25, 0.25, 0.01365, 0.2917, 0.04215, 0.13, 0.3333, 0.5, 0.3333, 1.0, 0.2222, 1.0, 0.2222, 0.5, 0.75, 0.25, 0.5136, 0.2917, 0.5957, 0.4339, 0.25, 0.25, 0.09573, 0.4339, 0.01365, 0.2917, 0.2222, 0.5, 0.2222, 1.0, 0.1111, 1.0, 0.1111, 0.5, 0.75, 0.25, 0.5957, 0.4339, 0.75, 0.49, 0.25, 0.25, 0.25, 0.49, 0.09573, 0.4339, 0.1111, 0.5, 0.1111, 1.0, 4.47e-08, 1.0, 4.47e-08, 0.5])
me_cylinder_005.use_remesh_fix_poles = True
me_cylinder_005.use_remesh_preserve_attributes = False
me_cylinder_005.use_mirror_vertex_groups = False
me_cylinder_005.update()
me_sphere = bpy.data.meshes.new('Sphere')
me_sphere.from_pydata([(0.4, 0.4, 0.7611), (0.5657, 0.5657, -3.497e-08), (0.4, 0.4, -0.5657), (0.5657, -8.009e-08, 0.7611), (0.8, -8.009e-08, -3.497e-08), (0.5657, -8.009e-08, -0.5657), (0.4, -0.4, 0.7611), (0.5657, -0.5657, -3.497e-08), (0.4, -0.4, -0.5657), (-1.015e-08, -0.5657, 0.7611), (1.965e-08, -0.8, -3.497e-08), (-1.015e-08, -0.5657, -0.5657), (-0.4, -0.4, 0.7611), (-0.5657, -0.5657, -3.497e-08), (-0.4, -0.4, -0.5657), (0.0, -6.994e-08, -0.8), (0.415, -8.195e-08, 0.9113), (-0.5657, -8.009e-08, 0.7611), (-0.8, -5.029e-08, -3.497e-08), (-0.5657, -8.009e-08, -0.5657), (-0.4, 0.4, 0.7611), (-0.5657, 0.5657, -3.497e-08), (-0.4, 0.4, -0.5657), (-3.995e-08, 0.5657, 0.7611), (-1.015e-08, 0.8, -3.497e-08), (-3.995e-08, 0.5657, -0.5657), (0.5657, -8.044e-08, 0.9118), (0.4, 0.4, 0.9118), (0.4, -0.4, 0.9118), (-9.8e-09, -0.5657, 0.9118), (-0.4, -0.4, 0.9118), (0.415, -8.195e-08, 0.1883), (-0.5657, -8.044e-08, 0.9118), (-0.4, 0.4, 0.9118), (-3.96e-08, 0.5657, 0.9118), (0.2934, 0.2934, 0.9113), (0.2934, -0.2934, 0.9113), (-3.951e-09, -0.415, 0.9113), (-0.2934, -0.2934, 0.9113), (-0.415, -8.195e-08, 0.9113), (-0.2934, 0.2934, 0.9113), (-2.581e-08, 0.415, 0.9113), (0.2934, 0.2934, 0.1883), (0.2934, -0.2934, 0.1883), (-3.951e-09, -0.415, 0.1883), (-0.2934, -0.2934, 0.1883), (-4.781e-08, -7.45e-08, 0.1752), (-0.415, -8.195e-08, 0.1883), (-0.2934, 0.2934, 0.1883), (-2.581e-08, 0.415, 0.1883)], [], [(25, 24, 1, 2), (0, 23, 34, 27), (15, 25, 2), (24, 23, 0, 1), (2, 1, 4, 5), (9, 6, 28, 29), (15, 2, 5), (1, 0, 3, 4), (5, 4, 7, 8), (17, 12, 30, 32), (15, 5, 8), (4, 3, 6, 7), (8, 7, 10, 11), (23, 20, 33, 34), (15, 8, 11), (7, 6, 9, 10), (11, 10, 13, 14), (12, 9, 29, 30), (15, 11, 14), (10, 9, 12, 13), (13, 12, 17, 18), (14, 13, 18, 19), (6, 3, 26, 28), (15, 14, 19), (15, 19, 22), (18, 17, 20, 21), (19, 18, 21, 22), (20, 17, 32, 33), (15, 22, 25), (21, 20, 23, 24), (22, 21, 24, 25), (3, 0, 27, 26), (26, 27, 35, 16), (29, 28, 36, 37), (33, 32, 39, 40), (27, 34, 41, 35), (28, 26, 16, 36), (30, 29, 37, 38), (32, 30, 38, 39), (34, 33, 40, 41), (40, 39, 47, 48), (35, 41, 49, 42), (36, 16, 31, 43), (38, 37, 44, 45), (39, 38, 45, 47), (41, 40, 48, 49), (16, 35, 42, 31), (37, 36, 43, 44), (49, 46, 42), (42, 46, 31), (31, 46, 43), (43, 46, 44), (44, 46, 45), (45, 46, 47), (47, 46, 48), (48, 46, 49)])
_uv = me_sphere.uv_layers.new(name='UVMap')
_uv.uv.foreach_set('vector', [0.75, 0.25, 0.75, 0.5, 0.625, 0.5, 0.625, 0.25, 0.625, 0.75, 0.75, 0.75, 0.75, 0.75, 0.625, 0.75, 0.6875, 0.0, 0.75, 0.25, 0.625, 0.25, 0.75, 0.5, 0.75, 0.75, 0.625, 0.75, 0.625, 0.5, 0.625, 0.25, 0.625, 0.5, 0.5, 0.5, 0.5, 0.25, 0.25, 0.75, 0.375, 0.75, 0.375, 0.75, 0.25, 0.75, 0.5625, 0.0, 0.625, 0.25, 0.5, 0.25, 0.625, 0.5, 0.625, 0.75, 0.5, 0.75, 0.5, 0.5, 0.5, 0.25, 0.5, 0.5, 0.375, 0.5, 0.375, 0.25, 0.0, 0.75, 0.125, 0.75, 0.125, 0.75, 0.0, 0.75, 0.4375, 0.0, 0.5, 0.25, 0.375, 0.25, 0.5, 0.5, 0.5, 0.75, 0.375, 0.75, 0.375, 0.5, 0.375, 0.25, 0.375, 0.5, 0.25, 0.5, 0.25, 0.25, 0.75, 0.75, 0.875, 0.75, 0.875, 0.75, 0.75, 0.75, 0.3125, 0.0, 0.375, 0.25, 0.25, 0.25, 0.375, 0.5, 0.375, 0.75, 0.25, 0.75, 0.25, 0.5, 0.25, 0.25, 0.25, 0.5, 0.125, 0.5, 0.125, 0.25, 0.125, 0.75, 0.25, 0.75, 0.25, 0.75, 0.125, 0.75, 0.1875, 0.0, 0.25, 0.25, 0.125, 0.25, 0.25, 0.5, 0.25, 0.75, 0.125, 0.75, 0.125, 0.5, 0.125, 0.5, 0.125, 0.75, 0.0, 0.75, 0.0, 0.5, 0.125, 0.25, 0.125, 0.5, 0.0, 0.5, 0.0, 0.25, 0.375, 0.75, 0.5, 0.75, 0.5, 0.75, 0.375, 0.75, 0.0625, 0.0, 0.125, 0.25, 0.0, 0.25, 0.9375, 0.0, 1.0, 0.25, 0.875, 0.25, 1.0, 0.5, 1.0, 0.75, 0.875, 0.75, 0.875, 0.5, 1.0, 0.25, 1.0, 0.5, 0.875, 0.5, 0.875, 0.25, 0.875, 0.75, 1.0, 0.75, 1.0, 0.75, 0.875, 0.75, 0.8125, 0.0, 0.875, 0.25, 0.75, 0.25, 0.875, 0.5, 0.875, 0.75, 0.75, 0.75, 0.75, 0.5, 0.875, 0.25, 0.875, 0.5, 0.75, 0.5, 0.75, 0.25, 0.5, 0.75, 0.625, 0.75, 0.625, 0.75, 0.5, 0.75, 0.5, 0.75, 0.625, 0.75, 0.625, 0.75, 0.5, 0.75, 0.25, 0.75, 0.375, 0.75, 0.375, 0.75, 0.25, 0.75, 0.875, 0.75, 1.0, 0.75, 1.0, 0.75, 0.875, 0.75, 0.625, 0.75, 0.75, 0.75, 0.75, 0.75, 0.625, 0.75, 0.375, 0.75, 0.5, 0.75, 0.5, 0.75, 0.375, 0.75, 0.125, 0.75, 0.25, 0.75, 0.25, 0.75, 0.125, 0.75, 0.0, 0.75, 0.125, 0.75, 0.125, 0.75, 0.0, 0.75, 0.75, 0.75, 0.875, 0.75, 0.875, 0.75, 0.75, 0.75, 0.875, 0.75, 1.0, 0.75, 1.0, 0.75, 0.875, 0.75, 0.625, 0.75, 0.75, 0.75, 0.75, 0.75, 0.625, 0.75, 0.375, 0.75, 0.5, 0.75, 0.5, 0.75, 0.375, 0.75, 0.125, 0.75, 0.25, 0.75, 0.25, 0.75, 0.125, 0.75, 0.0, 0.75, 0.125, 0.75, 0.125, 0.75, 0.0, 0.75, 0.75, 0.75, 0.875, 0.75, 0.875, 0.75, 0.75, 0.75, 0.5, 0.75, 0.625, 0.75, 0.625, 0.75, 0.5, 0.75, 0.25, 0.75, 0.375, 0.75, 0.375, 0.75, 0.25, 0.75, 0.75, 0.75, 0.6875, 1.0, 0.625, 0.75, 0.625, 0.75, 0.5625, 1.0, 0.5, 0.75, 0.5, 0.75, 0.4375, 1.0, 0.375, 0.75, 0.375, 0.75, 0.3125, 1.0, 0.25, 0.75, 0.25, 0.75, 0.1875, 1.0, 0.125, 0.75, 0.125, 0.75, 0.0625, 1.0, 0.0, 0.75, 1.0, 0.75, 0.9375, 1.0, 0.875, 0.75, 0.875, 0.75, 0.8125, 1.0, 0.75, 0.75])
me_sphere.use_remesh_fix_poles = True
me_sphere.use_remesh_preserve_attributes = False
me_sphere.use_mirror_vertex_groups = False
me_sphere.update()
me_circle = bpy.data.meshes.new('Circle')
me_circle.from_pydata([(0.0, 3.58, 0.0), (-0.6984, 3.511, 0.0), (-1.37, 3.307, 0.0), (-1.989, 2.977, 0.0), (-2.531, 2.531, 0.0), (-2.977, 1.989, 0.0), (-3.307, 1.37, 0.0), (-3.511, 0.6984, 0.0), (-3.58, 2.703e-07, 0.0), (-3.511, -0.6984, 0.0), (-3.307, -1.37, 0.0), (-2.977, -1.989, 0.0), (-2.531, -2.531, 0.0), (-1.989, -2.977, 0.0), (-1.37, -3.307, 0.0), (-0.6984, -3.511, 0.0), (1.167e-06, -3.58, 0.0), (0.6984, -3.511, 0.0), (1.37, -3.307, 0.0), (1.989, -2.977, 0.0), (2.531, -2.531, 0.0), (2.977, -1.989, 0.0), (3.307, -1.37, 0.0), (3.511, -0.6984, 0.0), (3.58, 3.457e-06, 0.0), (3.511, 0.6984, 0.0), (3.307, 1.37, 0.0), (2.977, 1.989, 0.0), (2.531, 2.531, 0.0), (1.989, 2.977, 0.0), (1.37, 3.307, 0.0), (0.6984, 3.511, 0.0)], [(1, 0), (2, 1), (3, 2), (4, 3), (5, 4), (6, 5), (7, 6), (8, 7), (9, 8), (10, 9), (11, 10), (12, 11), (13, 12), (14, 13), (15, 14), (16, 15), (17, 16), (18, 17), (19, 18), (20, 19), (21, 20), (22, 21), (23, 22), (24, 23), (25, 24), (26, 25), (27, 26), (28, 27), (29, 28), (30, 29), (31, 30), (0, 31)], [])
_uv = me_circle.uv_layers.new(name='UVMap')
_uv.uv.foreach_set('vector', [])
me_circle.use_remesh_fix_poles = True
me_circle.use_remesh_preserve_attributes = False
me_circle.use_mirror_vertex_groups = False
me_circle.update()
arm_armature = bpy.data.armatures.new('Armature')  # bones are not reproduced

# ---- objects
ob_camera = bpy.data.objects.new('Camera', cam_camera)
ob_armature = bpy.data.objects.new('armature', arm_armature)
ob_cube = bpy.data.objects.new('Cube', me_cube_016)
ob_cube_001 = bpy.data.objects.new('Cube.001', me_cube_007)
ob_cube_002 = bpy.data.objects.new('Cube.002', me_cube_008)
ob_cube_003 = bpy.data.objects.new('Cube.003', me_cube_004)
ob_cube_004 = bpy.data.objects.new('Cube.004', me_cube_005)
ob_cube_005 = bpy.data.objects.new('Cube.005', me_cube_006)
ob_cube_006 = bpy.data.objects.new('Cube.006', me_cube_009)
ob_cube_007 = bpy.data.objects.new('Cube.007', me_cube_010)
ob_cube_008 = bpy.data.objects.new('Cube.008', me_cube_011)
ob_cube_009 = bpy.data.objects.new('Cube.009', me_cube_012)
ob_cube_010 = bpy.data.objects.new('Cube.010', me_cube_013)
ob_cube_011 = bpy.data.objects.new('Cube.011', me_cube_014)
ob_cube_012 = bpy.data.objects.new('Cube.012', me_cube_015)
ob_cube_013 = bpy.data.objects.new('Cube.013', me_cube_017)
ob_cube_014 = bpy.data.objects.new('Cube.014', me_cube_018)
ob_cube_015 = bpy.data.objects.new('Cube.015', me_cube_019)
ob_cube_016 = bpy.data.objects.new('Cube.016', me_cube_020)
ob_cube_017 = bpy.data.objects.new('Cube.017', me_cube_021)
ob_cube_018 = bpy.data.objects.new('Cube.018', me_cube_022)
ob_cube_019 = bpy.data.objects.new('Cube.019', me_cube_023)
ob_cylinder = bpy.data.objects.new('Cylinder', me_cylinder)
ob_cylinder_001 = bpy.data.objects.new('Cylinder.001', me_cylinder_001)
ob_cylinder_002 = bpy.data.objects.new('Cylinder.002', me_cylinder_003)
ob_cylinder_003 = bpy.data.objects.new('Cylinder.003', me_cylinder_004)
ob_cylinder_004 = bpy.data.objects.new('Cylinder.004', me_cylinder_005)
ob_sphere = bpy.data.objects.new('Sphere', me_sphere)
ob_circle = bpy.data.objects.new('Circle', me_circle)
ob_empty = bpy.data.objects.new('Empty', None)

# ---- transforms, parenting, visibility, modifiers, constraints
ob_camera.location = (7.359, -6.926, 4.958)
ob_camera.rotation_euler = (1.109, 0.0, 0.8149)
ob_camera.lock_rotations_4d = False
ob_camera.empty_display_type = 'ARROWS'
ob_camera.color = (0.0, 0.0, 0.0, 0.0)
ob_camera.display_type = 'WIRE'
ob_camera.lineart.crease_threshold = 0.0
ob_armature.location = (0.0, 0.0, 0.0)
ob_armature.show_in_front = True
ob_armature.lineart.crease_threshold = 0.0
ob_cube.parent = ob_armature
ob_cube.location = (4.233, 0.2246, 4.164)
ob_cube.rotation_euler = (0.8786, -0.0, 1.624)
ob_cube.scale = (-0.03758, 1.806, -5.965)
ob_cube.lineart.crease_threshold = 0.0
_vg = ob_cube.vertex_groups.new(name='root')
_vg = ob_cube.vertex_groups.new(name='BL_thigh')
_vg = ob_cube.vertex_groups.new(name='BL_leg')
_vg = ob_cube.vertex_groups.new(name='BL_foot')
_vg = ob_cube.vertex_groups.new(name='BR_thigh')
_vg = ob_cube.vertex_groups.new(name='BR_leg')
_vg = ob_cube.vertex_groups.new(name='BR_foot')
_vg = ob_cube.vertex_groups.new(name='FR_thigh')
_vg = ob_cube.vertex_groups.new(name='FR_leg')
_vg = ob_cube.vertex_groups.new(name='FR_foot')
_vg = ob_cube.vertex_groups.new(name='FL_thigh')
_vg = ob_cube.vertex_groups.new(name='FL_leg')
_vg = ob_cube.vertex_groups.new(name='FL_foot')
_vg = ob_cube.vertex_groups.new(name='hip')
_vg = ob_cube.vertex_groups.new(name='spine_2')
_vg = ob_cube.vertex_groups.new(name='spine_1')
_vg = ob_cube.vertex_groups.new(name='neck')
_vg = ob_cube.vertex_groups.new(name='head')
_vg = ob_cube.vertex_groups.new(name='FR_bicep')
_vg = ob_cube.vertex_groups.new(name='FR_arm')
_vg = ob_cube.vertex_groups.new(name='FR_blade')
_vg.add([0, 1, 2, 3, 4, 5, 6, 7], 1.0, 'REPLACE')
_vg = ob_cube.vertex_groups.new(name='FL_bicep')
_vg = ob_cube.vertex_groups.new(name='FL_arm')
_vg = ob_cube.vertex_groups.new(name='FL-blade')
_m = ob_cube.modifiers.new('Armature', 'ARMATURE')
_m.object = ob_armature
ob_cube_001.parent = ob_armature
ob_cube_001.location = (-1.738, 1.143, 0.0)
ob_cube_001.rotation_euler = (0.0, -0.0, 2.427)
ob_cube_001.scale = (1.345, 1.443, 0.3219)
ob_cube_001.lineart.crease_threshold = 0.0
_vg = ob_cube_001.vertex_groups.new(name='root')
_vg = ob_cube_001.vertex_groups.new(name='BL_thigh')
_vg = ob_cube_001.vertex_groups.new(name='BL_leg')
_vg = ob_cube_001.vertex_groups.new(name='BL_foot')
_vg.add([0, 1, 2, 3, 4, 5, 6, 7], 1.0, 'REPLACE')
_vg = ob_cube_001.vertex_groups.new(name='BR_thigh')
_vg = ob_cube_001.vertex_groups.new(name='BR_leg')
_vg = ob_cube_001.vertex_groups.new(name='BR_foot')
_vg = ob_cube_001.vertex_groups.new(name='FR_thigh')
_vg = ob_cube_001.vertex_groups.new(name='FR_leg')
_vg = ob_cube_001.vertex_groups.new(name='FR_foot')
_vg = ob_cube_001.vertex_groups.new(name='FL_thigh')
_vg = ob_cube_001.vertex_groups.new(name='FL_leg')
_vg = ob_cube_001.vertex_groups.new(name='FL_foot')
_vg = ob_cube_001.vertex_groups.new(name='hip')
_vg = ob_cube_001.vertex_groups.new(name='spine_2')
_vg = ob_cube_001.vertex_groups.new(name='spine_1')
_vg = ob_cube_001.vertex_groups.new(name='neck')
_vg = ob_cube_001.vertex_groups.new(name='head')
_vg = ob_cube_001.vertex_groups.new(name='FR_bicep')
_vg = ob_cube_001.vertex_groups.new(name='FR_arm')
_vg = ob_cube_001.vertex_groups.new(name='FR_blade')
_vg = ob_cube_001.vertex_groups.new(name='FL_bicep')
_vg = ob_cube_001.vertex_groups.new(name='FL_arm')
_vg = ob_cube_001.vertex_groups.new(name='FL-blade')
_m = ob_cube_001.modifiers.new('Armature', 'ARMATURE')
_m.object = ob_armature
ob_cube_002.parent = ob_armature
ob_cube_002.location = (-1.647, 1.091, 0.2125)
ob_cube_002.rotation_euler = (7.638e-09, -0.2221, 2.427)
ob_cube_002.scale = (0.7193, 0.6932, -1.254)
ob_cube_002.lineart.crease_threshold = 0.0
_vg = ob_cube_002.vertex_groups.new(name='root')
_vg = ob_cube_002.vertex_groups.new(name='BL_thigh')
_vg = ob_cube_002.vertex_groups.new(name='BL_leg')
_vg.add([0, 1, 2, 3, 4, 5, 6, 7], 1.0, 'REPLACE')
_vg = ob_cube_002.vertex_groups.new(name='BL_foot')
_vg = ob_cube_002.vertex_groups.new(name='BR_thigh')
_vg = ob_cube_002.vertex_groups.new(name='BR_leg')
_vg = ob_cube_002.vertex_groups.new(name='BR_foot')
_vg = ob_cube_002.vertex_groups.new(name='FR_thigh')
_vg = ob_cube_002.vertex_groups.new(name='FR_leg')
_vg = ob_cube_002.vertex_groups.new(name='FR_foot')
_vg = ob_cube_002.vertex_groups.new(name='FL_thigh')
_vg = ob_cube_002.vertex_groups.new(name='FL_leg')
_vg = ob_cube_002.vertex_groups.new(name='FL_foot')
_vg = ob_cube_002.vertex_groups.new(name='hip')
_vg = ob_cube_002.vertex_groups.new(name='spine_2')
_vg = ob_cube_002.vertex_groups.new(name='spine_1')
_vg = ob_cube_002.vertex_groups.new(name='neck')
_vg = ob_cube_002.vertex_groups.new(name='head')
_vg = ob_cube_002.vertex_groups.new(name='FR_bicep')
_vg = ob_cube_002.vertex_groups.new(name='FR_arm')
_vg = ob_cube_002.vertex_groups.new(name='FR_blade')
_vg = ob_cube_002.vertex_groups.new(name='FL_bicep')
_vg = ob_cube_002.vertex_groups.new(name='FL_arm')
_vg = ob_cube_002.vertex_groups.new(name='FL-blade')
_m = ob_cube_002.modifiers.new('Armature', 'ARMATURE')
_m.object = ob_armature
ob_cube_003.parent = ob_armature
ob_cube_003.location = (-1.44, -1.562, 0.0)
ob_cube_003.rotation_euler = (0.0, 0.0, 3.843)
ob_cube_003.scale = (1.345, 1.443, 0.3219)
ob_cube_003.lineart.crease_threshold = 0.0
_vg = ob_cube_003.vertex_groups.new(name='root')
_vg = ob_cube_003.vertex_groups.new(name='BL_thigh')
_vg = ob_cube_003.vertex_groups.new(name='BL_leg')
_vg = ob_cube_003.vertex_groups.new(name='BL_foot')
_vg = ob_cube_003.vertex_groups.new(name='BR_thigh')
_vg = ob_cube_003.vertex_groups.new(name='BR_leg')
_vg = ob_cube_003.vertex_groups.new(name='BR_foot')
_vg = ob_cube_003.vertex_groups.new(name='FR_thigh')
_vg = ob_cube_003.vertex_groups.new(name='FR_leg')
_vg = ob_cube_003.vertex_groups.new(name='FR_foot')
_vg = ob_cube_003.vertex_groups.new(name='FL_thigh')
_vg = ob_cube_003.vertex_groups.new(name='FL_leg')
_vg = ob_cube_003.vertex_groups.new(name='FL_foot')
_vg.add([0, 1, 2, 3, 4, 5, 6, 7], 1.0, 'REPLACE')
_vg = ob_cube_003.vertex_groups.new(name='hip')
_vg = ob_cube_003.vertex_groups.new(name='spine_2')
_vg = ob_cube_003.vertex_groups.new(name='spine_1')
_vg = ob_cube_003.vertex_groups.new(name='neck')
_vg = ob_cube_003.vertex_groups.new(name='head')
_vg = ob_cube_003.vertex_groups.new(name='FR_bicep')
_vg = ob_cube_003.vertex_groups.new(name='FR_arm')
_vg = ob_cube_003.vertex_groups.new(name='FR_blade')
_vg = ob_cube_003.vertex_groups.new(name='FL_bicep')
_vg = ob_cube_003.vertex_groups.new(name='FL_arm')
_vg = ob_cube_003.vertex_groups.new(name='FL-blade')
_m = ob_cube_003.modifiers.new('Armature', 'ARMATURE')
_m.object = ob_armature
ob_cube_004.parent = ob_armature
ob_cube_004.location = (-1.376, -1.479, 0.1759)
ob_cube_004.rotation_euler = (7.638e-09, -0.2221, 3.843)
ob_cube_004.scale = (0.7193, 0.6932, -1.254)
ob_cube_004.lineart.crease_threshold = 0.0
_vg = ob_cube_004.vertex_groups.new(name='root')
_vg = ob_cube_004.vertex_groups.new(name='BL_thigh')
_vg = ob_cube_004.vertex_groups.new(name='BL_leg')
_vg = ob_cube_004.vertex_groups.new(name='BL_foot')
_vg = ob_cube_004.vertex_groups.new(name='BR_thigh')
_vg = ob_cube_004.vertex_groups.new(name='BR_leg')
_vg = ob_cube_004.vertex_groups.new(name='BR_foot')
_vg = ob_cube_004.vertex_groups.new(name='FR_thigh')
_vg = ob_cube_004.vertex_groups.new(name='FR_leg')
_vg = ob_cube_004.vertex_groups.new(name='FR_foot')
_vg = ob_cube_004.vertex_groups.new(name='FL_thigh')
_vg = ob_cube_004.vertex_groups.new(name='FL_leg')
_vg.add([0, 1, 2, 3, 4, 5, 6, 7], 1.0, 'REPLACE')
_vg = ob_cube_004.vertex_groups.new(name='FL_foot')
_vg = ob_cube_004.vertex_groups.new(name='hip')
_vg = ob_cube_004.vertex_groups.new(name='spine_2')
_vg = ob_cube_004.vertex_groups.new(name='spine_1')
_vg = ob_cube_004.vertex_groups.new(name='neck')
_vg = ob_cube_004.vertex_groups.new(name='head')
_vg = ob_cube_004.vertex_groups.new(name='FR_bicep')
_vg = ob_cube_004.vertex_groups.new(name='FR_arm')
_vg = ob_cube_004.vertex_groups.new(name='FR_blade')
_vg = ob_cube_004.vertex_groups.new(name='FL_bicep')
_vg = ob_cube_004.vertex_groups.new(name='FL_arm')
_vg = ob_cube_004.vertex_groups.new(name='FL-blade')
_m = ob_cube_004.modifiers.new('Armature', 'ARMATURE')
_m.object = ob_armature
ob_cube_005.parent = ob_armature
ob_cube_005.location = (-0.8502, -1.028, 0.9312)
ob_cube_005.rotation_euler = (9.892e-09, -1.012, 3.843)
ob_cube_005.scale = (0.7193, 0.6932, -1.254)
ob_cube_005.lineart.crease_threshold = 0.0
_vg = ob_cube_005.vertex_groups.new(name='root')
_vg = ob_cube_005.vertex_groups.new(name='BL_thigh')
_vg = ob_cube_005.vertex_groups.new(name='BL_leg')
_vg = ob_cube_005.vertex_groups.new(name='BL_foot')
_vg = ob_cube_005.vertex_groups.new(name='BR_thigh')
_vg = ob_cube_005.vertex_groups.new(name='BR_leg')
_vg = ob_cube_005.vertex_groups.new(name='BR_foot')
_vg = ob_cube_005.vertex_groups.new(name='FR_thigh')
_vg = ob_cube_005.vertex_groups.new(name='FR_leg')
_vg = ob_cube_005.vertex_groups.new(name='FR_foot')
_vg = ob_cube_005.vertex_groups.new(name='FL_thigh')
_vg.add([0, 1, 2, 3, 4, 5, 6, 7], 1.0, 'REPLACE')
_vg = ob_cube_005.vertex_groups.new(name='FL_leg')
_vg = ob_cube_005.vertex_groups.new(name='FL_foot')
_vg = ob_cube_005.vertex_groups.new(name='hip')
_vg = ob_cube_005.vertex_groups.new(name='spine_2')
_vg = ob_cube_005.vertex_groups.new(name='spine_1')
_vg = ob_cube_005.vertex_groups.new(name='neck')
_vg = ob_cube_005.vertex_groups.new(name='head')
_vg = ob_cube_005.vertex_groups.new(name='FR_bicep')
_vg = ob_cube_005.vertex_groups.new(name='FR_arm')
_vg = ob_cube_005.vertex_groups.new(name='FR_blade')
_vg = ob_cube_005.vertex_groups.new(name='FL_bicep')
_vg = ob_cube_005.vertex_groups.new(name='FL_arm')
_vg = ob_cube_005.vertex_groups.new(name='FL-blade')
_m = ob_cube_005.modifiers.new('Armature', 'ARMATURE')
_m.object = ob_armature
ob_cube_006.parent = ob_armature
ob_cube_006.location = (-1.12, 0.6419, 0.9678)
ob_cube_006.rotation_euler = (9.892e-09, -1.012, 2.427)
ob_cube_006.scale = (0.7193, 0.6932, -1.254)
ob_cube_006.lineart.crease_threshold = 0.0
_vg = ob_cube_006.vertex_groups.new(name='root')
_vg = ob_cube_006.vertex_groups.new(name='BL_thigh')
_vg.add([0, 1, 2, 3, 4, 5, 6, 7], 1.0, 'REPLACE')
_vg = ob_cube_006.vertex_groups.new(name='BL_leg')
_vg = ob_cube_006.vertex_groups.new(name='BL_foot')
_vg = ob_cube_006.vertex_groups.new(name='BR_thigh')
_vg = ob_cube_006.vertex_groups.new(name='BR_leg')
_vg = ob_cube_006.vertex_groups.new(name='BR_foot')
_vg = ob_cube_006.vertex_groups.new(name='FR_thigh')
_vg = ob_cube_006.vertex_groups.new(name='FR_leg')
_vg = ob_cube_006.vertex_groups.new(name='FR_foot')
_vg = ob_cube_006.vertex_groups.new(name='FL_thigh')
_vg = ob_cube_006.vertex_groups.new(name='FL_leg')
_vg = ob_cube_006.vertex_groups.new(name='FL_foot')
_vg = ob_cube_006.vertex_groups.new(name='hip')
_vg = ob_cube_006.vertex_groups.new(name='spine_2')
_vg = ob_cube_006.vertex_groups.new(name='spine_1')
_vg = ob_cube_006.vertex_groups.new(name='neck')
_vg = ob_cube_006.vertex_groups.new(name='head')
_vg = ob_cube_006.vertex_groups.new(name='FR_bicep')
_vg = ob_cube_006.vertex_groups.new(name='FR_arm')
_vg = ob_cube_006.vertex_groups.new(name='FR_blade')
_vg = ob_cube_006.vertex_groups.new(name='FL_bicep')
_vg = ob_cube_006.vertex_groups.new(name='FL_arm')
_vg = ob_cube_006.vertex_groups.new(name='FL-blade')
_m = ob_cube_006.modifiers.new('Armature', 'ARMATURE')
_m.object = ob_armature
ob_cube_007.parent = ob_armature
ob_cube_007.location = (1.764, 1.148, 0.0)
ob_cube_007.rotation_euler = (0.0, -0.0, 0.6187)
ob_cube_007.scale = (1.345, 1.443, 0.3219)
ob_cube_007.lineart.crease_threshold = 0.0
_vg = ob_cube_007.vertex_groups.new(name='root')
_vg = ob_cube_007.vertex_groups.new(name='BL_thigh')
_vg = ob_cube_007.vertex_groups.new(name='BL_leg')
_vg = ob_cube_007.vertex_groups.new(name='BL_foot')
_vg = ob_cube_007.vertex_groups.new(name='BR_thigh')
_vg = ob_cube_007.vertex_groups.new(name='BR_leg')
_vg = ob_cube_007.vertex_groups.new(name='BR_foot')
_vg.add([0, 1, 2, 3, 4, 5, 6, 7], 1.0, 'REPLACE')
_vg = ob_cube_007.vertex_groups.new(name='FR_thigh')
_vg = ob_cube_007.vertex_groups.new(name='FR_leg')
_vg = ob_cube_007.vertex_groups.new(name='FR_foot')
_vg = ob_cube_007.vertex_groups.new(name='FL_thigh')
_vg = ob_cube_007.vertex_groups.new(name='FL_leg')
_vg = ob_cube_007.vertex_groups.new(name='FL_foot')
_vg = ob_cube_007.vertex_groups.new(name='hip')
_vg = ob_cube_007.vertex_groups.new(name='spine_2')
_vg = ob_cube_007.vertex_groups.new(name='spine_1')
_vg = ob_cube_007.vertex_groups.new(name='neck')
_vg = ob_cube_007.vertex_groups.new(name='head')
_vg = ob_cube_007.vertex_groups.new(name='FR_bicep')
_vg = ob_cube_007.vertex_groups.new(name='FR_arm')
_vg = ob_cube_007.vertex_groups.new(name='FR_blade')
_vg = ob_cube_007.vertex_groups.new(name='FL_bicep')
_vg = ob_cube_007.vertex_groups.new(name='FL_arm')
_vg = ob_cube_007.vertex_groups.new(name='FL-blade')
_m = ob_cube_007.modifiers.new('Armature', 'ARMATURE')
_m.object = ob_armature
ob_cube_008.parent = ob_armature
ob_cube_008.location = (1.692, 1.072, 0.1711)
ob_cube_008.rotation_euler = (7.638e-09, -0.2221, 0.6187)
ob_cube_008.scale = (0.7193, 0.6932, -1.254)
ob_cube_008.lineart.crease_threshold = 0.0
_vg = ob_cube_008.vertex_groups.new(name='root')
_vg = ob_cube_008.vertex_groups.new(name='BL_thigh')
_vg = ob_cube_008.vertex_groups.new(name='BL_leg')
_vg = ob_cube_008.vertex_groups.new(name='BL_foot')
_vg = ob_cube_008.vertex_groups.new(name='BR_thigh')
_vg = ob_cube_008.vertex_groups.new(name='BR_leg')
_vg.add([0, 1, 2, 3, 4, 5, 6, 7], 1.0, 'REPLACE')
_vg = ob_cube_008.vertex_groups.new(name='BR_foot')
_vg = ob_cube_008.vertex_groups.new(name='FR_thigh')
_vg = ob_cube_008.vertex_groups.new(name='FR_leg')
_vg = ob_cube_008.vertex_groups.new(name='FR_foot')
_vg = ob_cube_008.vertex_groups.new(name='FL_thigh')
_vg = ob_cube_008.vertex_groups.new(name='FL_leg')
_vg = ob_cube_008.vertex_groups.new(name='FL_foot')
_vg = ob_cube_008.vertex_groups.new(name='hip')
_vg = ob_cube_008.vertex_groups.new(name='spine_2')
_vg = ob_cube_008.vertex_groups.new(name='spine_1')
_vg = ob_cube_008.vertex_groups.new(name='neck')
_vg = ob_cube_008.vertex_groups.new(name='head')
_vg = ob_cube_008.vertex_groups.new(name='FR_bicep')
_vg = ob_cube_008.vertex_groups.new(name='FR_arm')
_vg = ob_cube_008.vertex_groups.new(name='FR_blade')
_vg = ob_cube_008.vertex_groups.new(name='FL_bicep')
_vg = ob_cube_008.vertex_groups.new(name='FL_arm')
_vg = ob_cube_008.vertex_groups.new(name='FL-blade')
_m = ob_cube_008.modifiers.new('Armature', 'ARMATURE')
_m.object = ob_armature
ob_cube_009.parent = ob_armature
ob_cube_009.location = (1.132, 0.665, 0.9265)
ob_cube_009.rotation_euler = (9.892e-09, -1.012, 0.6187)
ob_cube_009.scale = (0.7193, 0.6932, -1.254)
ob_cube_009.lineart.crease_threshold = 0.0
_vg = ob_cube_009.vertex_groups.new(name='root')
_vg = ob_cube_009.vertex_groups.new(name='BL_thigh')
_vg = ob_cube_009.vertex_groups.new(name='BL_leg')
_vg = ob_cube_009.vertex_groups.new(name='BL_foot')
_vg = ob_cube_009.vertex_groups.new(name='BR_thigh')
_vg.add([0, 1, 2, 3, 4, 5, 6, 7], 1.0, 'REPLACE')
_vg = ob_cube_009.vertex_groups.new(name='BR_leg')
_vg = ob_cube_009.vertex_groups.new(name='BR_foot')
_vg = ob_cube_009.vertex_groups.new(name='FR_thigh')
_vg = ob_cube_009.vertex_groups.new(name='FR_leg')
_vg = ob_cube_009.vertex_groups.new(name='FR_foot')
_vg = ob_cube_009.vertex_groups.new(name='FL_thigh')
_vg = ob_cube_009.vertex_groups.new(name='FL_leg')
_vg = ob_cube_009.vertex_groups.new(name='FL_foot')
_vg = ob_cube_009.vertex_groups.new(name='hip')
_vg = ob_cube_009.vertex_groups.new(name='spine_2')
_vg = ob_cube_009.vertex_groups.new(name='spine_1')
_vg = ob_cube_009.vertex_groups.new(name='neck')
_vg = ob_cube_009.vertex_groups.new(name='head')
_vg = ob_cube_009.vertex_groups.new(name='FR_bicep')
_vg = ob_cube_009.vertex_groups.new(name='FR_arm')
_vg = ob_cube_009.vertex_groups.new(name='FR_blade')
_vg = ob_cube_009.vertex_groups.new(name='FL_bicep')
_vg = ob_cube_009.vertex_groups.new(name='FL_arm')
_vg = ob_cube_009.vertex_groups.new(name='FL-blade')
_m = ob_cube_009.modifiers.new('Armature', 'ARMATURE')
_m.object = ob_armature
ob_cube_010.parent = ob_armature
ob_cube_010.location = (1.499, -1.672, 0.0)
ob_cube_010.rotation_euler = (0.0, -0.0, -0.8206)
ob_cube_010.scale = (1.345, 1.443, 0.3219)
ob_cube_010.lineart.crease_threshold = 0.0
_vg = ob_cube_010.vertex_groups.new(name='root')
_vg = ob_cube_010.vertex_groups.new(name='BL_thigh')
_vg = ob_cube_010.vertex_groups.new(name='BL_leg')
_vg = ob_cube_010.vertex_groups.new(name='BL_foot')
_vg = ob_cube_010.vertex_groups.new(name='BR_thigh')
_vg = ob_cube_010.vertex_groups.new(name='BR_leg')
_vg = ob_cube_010.vertex_groups.new(name='BR_foot')
_vg = ob_cube_010.vertex_groups.new(name='FR_thigh')
_vg = ob_cube_010.vertex_groups.new(name='FR_leg')
_vg = ob_cube_010.vertex_groups.new(name='FR_foot')
_vg.add([0, 1, 2, 3, 4, 5, 6, 7], 1.0, 'REPLACE')
_vg = ob_cube_010.vertex_groups.new(name='FL_thigh')
_vg = ob_cube_010.vertex_groups.new(name='FL_leg')
_vg = ob_cube_010.vertex_groups.new(name='FL_foot')
_vg = ob_cube_010.vertex_groups.new(name='hip')
_vg = ob_cube_010.vertex_groups.new(name='spine_2')
_vg = ob_cube_010.vertex_groups.new(name='spine_1')
_vg = ob_cube_010.vertex_groups.new(name='neck')
_vg = ob_cube_010.vertex_groups.new(name='head')
_vg = ob_cube_010.vertex_groups.new(name='FR_bicep')
_vg = ob_cube_010.vertex_groups.new(name='FR_arm')
_vg = ob_cube_010.vertex_groups.new(name='FR_blade')
_vg = ob_cube_010.vertex_groups.new(name='FL_bicep')
_vg = ob_cube_010.vertex_groups.new(name='FL_arm')
_vg = ob_cube_010.vertex_groups.new(name='FL-blade')
_m = ob_cube_010.modifiers.new('Armature', 'ARMATURE')
_m.object = ob_armature
ob_cube_011.parent = ob_armature
ob_cube_011.location = (1.414, -1.611, 0.1269)
ob_cube_011.rotation_euler = (7.638e-09, -0.2221, -0.8206)
ob_cube_011.scale = (0.7193, 0.6932, -1.254)
ob_cube_011.lineart.crease_threshold = 0.0
_vg = ob_cube_011.vertex_groups.new(name='root')
_vg = ob_cube_011.vertex_groups.new(name='BL_thigh')
_vg = ob_cube_011.vertex_groups.new(name='BL_leg')
_vg = ob_cube_011.vertex_groups.new(name='BL_foot')
_vg = ob_cube_011.vertex_groups.new(name='BR_thigh')
_vg = ob_cube_011.vertex_groups.new(name='BR_leg')
_vg = ob_cube_011.vertex_groups.new(name='BR_foot')
_vg = ob_cube_011.vertex_groups.new(name='FR_thigh')
_vg = ob_cube_011.vertex_groups.new(name='FR_leg')
_vg.add([0, 1, 2, 3, 4, 5, 6, 7], 1.0, 'REPLACE')
_vg = ob_cube_011.vertex_groups.new(name='FR_foot')
_vg = ob_cube_011.vertex_groups.new(name='FL_thigh')
_vg = ob_cube_011.vertex_groups.new(name='FL_leg')
_vg = ob_cube_011.vertex_groups.new(name='FL_foot')
_vg = ob_cube_011.vertex_groups.new(name='hip')
_vg = ob_cube_011.vertex_groups.new(name='spine_2')
_vg = ob_cube_011.vertex_groups.new(name='spine_1')
_vg = ob_cube_011.vertex_groups.new(name='neck')
_vg = ob_cube_011.vertex_groups.new(name='head')
_vg = ob_cube_011.vertex_groups.new(name='FR_bicep')
_vg = ob_cube_011.vertex_groups.new(name='FR_arm')
_vg = ob_cube_011.vertex_groups.new(name='FR_blade')
_vg = ob_cube_011.vertex_groups.new(name='FL_bicep')
_vg = ob_cube_011.vertex_groups.new(name='FL_arm')
_vg = ob_cube_011.vertex_groups.new(name='FL-blade')
_m = ob_cube_011.modifiers.new('Armature', 'ARMATURE')
_m.object = ob_armature
ob_cube_012.parent = ob_armature
ob_cube_012.location = (0.9374, -1.109, 0.8823)
ob_cube_012.rotation_euler = (9.892e-09, -1.012, -0.8206)
ob_cube_012.scale = (0.7193, 0.6932, -1.254)
ob_cube_012.lineart.crease_threshold = 0.0
_vg = ob_cube_012.vertex_groups.new(name='root')
_vg = ob_cube_012.vertex_groups.new(name='BL_thigh')
_vg = ob_cube_012.vertex_groups.new(name='BL_leg')
_vg = ob_cube_012.vertex_groups.new(name='BL_foot')
_vg = ob_cube_012.vertex_groups.new(name='BR_thigh')
_vg = ob_cube_012.vertex_groups.new(name='BR_leg')
_vg = ob_cube_012.vertex_groups.new(name='BR_foot')
_vg = ob_cube_012.vertex_groups.new(name='FR_thigh')
_vg.add([0, 1, 2, 3, 4, 5, 6, 7], 1.0, 'REPLACE')
_vg = ob_cube_012.vertex_groups.new(name='FR_leg')
_vg = ob_cube_012.vertex_groups.new(name='FR_foot')
_vg = ob_cube_012.vertex_groups.new(name='FL_thigh')
_vg = ob_cube_012.vertex_groups.new(name='FL_leg')
_vg = ob_cube_012.vertex_groups.new(name='FL_foot')
_vg = ob_cube_012.vertex_groups.new(name='hip')
_vg = ob_cube_012.vertex_groups.new(name='spine_2')
_vg = ob_cube_012.vertex_groups.new(name='spine_1')
_vg = ob_cube_012.vertex_groups.new(name='neck')
_vg = ob_cube_012.vertex_groups.new(name='head')
_vg = ob_cube_012.vertex_groups.new(name='FR_bicep')
_vg = ob_cube_012.vertex_groups.new(name='FR_arm')
_vg = ob_cube_012.vertex_groups.new(name='FR_blade')
_vg = ob_cube_012.vertex_groups.new(name='FL_bicep')
_vg = ob_cube_012.vertex_groups.new(name='FL_arm')
_vg = ob_cube_012.vertex_groups.new(name='FL-blade')
_m = ob_cube_012.modifiers.new('Armature', 'ARMATURE')
_m.object = ob_armature
ob_cube_013.parent = ob_armature
ob_cube_013.location = (3.087, 0.1636, 3.268)
ob_cube_013.rotation_euler = (-0.6788, -0.0, 1.624)
ob_cube_013.scale = (-0.4992, 1.0, 1.0)
ob_cube_013.lineart.crease_threshold = 0.0
_vg = ob_cube_013.vertex_groups.new(name='root')
_vg = ob_cube_013.vertex_groups.new(name='BL_thigh')
_vg = ob_cube_013.vertex_groups.new(name='BL_leg')
_vg = ob_cube_013.vertex_groups.new(name='BL_foot')
_vg = ob_cube_013.vertex_groups.new(name='BR_thigh')
_vg = ob_cube_013.vertex_groups.new(name='BR_leg')
_vg = ob_cube_013.vertex_groups.new(name='BR_foot')
_vg = ob_cube_013.vertex_groups.new(name='FR_thigh')
_vg = ob_cube_013.vertex_groups.new(name='FR_leg')
_vg = ob_cube_013.vertex_groups.new(name='FR_foot')
_vg = ob_cube_013.vertex_groups.new(name='FL_thigh')
_vg = ob_cube_013.vertex_groups.new(name='FL_leg')
_vg = ob_cube_013.vertex_groups.new(name='FL_foot')
_vg = ob_cube_013.vertex_groups.new(name='hip')
_vg = ob_cube_013.vertex_groups.new(name='spine_2')
_vg = ob_cube_013.vertex_groups.new(name='spine_1')
_vg = ob_cube_013.vertex_groups.new(name='neck')
_vg = ob_cube_013.vertex_groups.new(name='head')
_vg = ob_cube_013.vertex_groups.new(name='FR_bicep')
_vg = ob_cube_013.vertex_groups.new(name='FR_arm')
_vg = ob_cube_013.vertex_groups.new(name='FR_blade')
_vg.add([0, 1, 2, 3, 4, 5, 6, 7], 1.0, 'REPLACE')
_vg = ob_cube_013.vertex_groups.new(name='FL_bicep')
_vg = ob_cube_013.vertex_groups.new(name='FL_arm')
_vg = ob_cube_013.vertex_groups.new(name='FL-blade')
_m = ob_cube_013.modifiers.new('Armature', 'ARMATURE')
_m.object = ob_armature
ob_cube_014.parent = ob_armature
ob_cube_014.location = (2.504, 0.1344, 2.787)
ob_cube_014.rotation_euler = (-0.6788, -0.0, 1.624)
ob_cube_014.scale = (-0.3991, 3.471, 0.6194)
ob_cube_014.lineart.crease_threshold = 0.0
_vg = ob_cube_014.vertex_groups.new(name='root')
_vg = ob_cube_014.vertex_groups.new(name='BL_thigh')
_vg = ob_cube_014.vertex_groups.new(name='BL_leg')
_vg = ob_cube_014.vertex_groups.new(name='BL_foot')
_vg = ob_cube_014.vertex_groups.new(name='BR_thigh')
_vg = ob_cube_014.vertex_groups.new(name='BR_leg')
_vg = ob_cube_014.vertex_groups.new(name='BR_foot')
_vg = ob_cube_014.vertex_groups.new(name='FR_thigh')
_vg = ob_cube_014.vertex_groups.new(name='FR_leg')
_vg = ob_cube_014.vertex_groups.new(name='FR_foot')
_vg = ob_cube_014.vertex_groups.new(name='FL_thigh')
_vg = ob_cube_014.vertex_groups.new(name='FL_leg')
_vg = ob_cube_014.vertex_groups.new(name='FL_foot')
_vg = ob_cube_014.vertex_groups.new(name='hip')
_vg = ob_cube_014.vertex_groups.new(name='spine_2')
_vg = ob_cube_014.vertex_groups.new(name='spine_1')
_vg = ob_cube_014.vertex_groups.new(name='neck')
_vg = ob_cube_014.vertex_groups.new(name='head')
_vg = ob_cube_014.vertex_groups.new(name='FR_bicep')
_vg = ob_cube_014.vertex_groups.new(name='FR_arm')
_vg.add([0, 1, 2, 3, 4, 5, 6, 7], 1.0, 'REPLACE')
_vg = ob_cube_014.vertex_groups.new(name='FR_blade')
_vg = ob_cube_014.vertex_groups.new(name='FL_bicep')
_vg = ob_cube_014.vertex_groups.new(name='FL_arm')
_vg = ob_cube_014.vertex_groups.new(name='FL-blade')
_m = ob_cube_014.modifiers.new('Armature', 'ARMATURE')
_m.object = ob_armature
ob_cube_015.parent = ob_armature
ob_cube_015.location = (1.185, 0.07288, 2.386)
ob_cube_015.rotation_euler = (-3.024, -0.0, 1.624)
ob_cube_015.scale = (-0.3991, 3.471, 0.6194)
ob_cube_015.lineart.crease_threshold = 0.0
_vg = ob_cube_015.vertex_groups.new(name='root')
_vg = ob_cube_015.vertex_groups.new(name='BL_thigh')
_vg = ob_cube_015.vertex_groups.new(name='BL_leg')
_vg = ob_cube_015.vertex_groups.new(name='BL_foot')
_vg = ob_cube_015.vertex_groups.new(name='BR_thigh')
_vg = ob_cube_015.vertex_groups.new(name='BR_leg')
_vg = ob_cube_015.vertex_groups.new(name='BR_foot')
_vg = ob_cube_015.vertex_groups.new(name='FR_thigh')
_vg = ob_cube_015.vertex_groups.new(name='FR_leg')
_vg = ob_cube_015.vertex_groups.new(name='FR_foot')
_vg = ob_cube_015.vertex_groups.new(name='FL_thigh')
_vg = ob_cube_015.vertex_groups.new(name='FL_leg')
_vg = ob_cube_015.vertex_groups.new(name='FL_foot')
_vg = ob_cube_015.vertex_groups.new(name='hip')
_vg = ob_cube_015.vertex_groups.new(name='spine_2')
_vg = ob_cube_015.vertex_groups.new(name='spine_1')
_vg = ob_cube_015.vertex_groups.new(name='neck')
_vg = ob_cube_015.vertex_groups.new(name='head')
_vg = ob_cube_015.vertex_groups.new(name='FR_bicep')
_vg.add([0, 1, 2, 3, 4, 5, 6, 7], 1.0, 'REPLACE')
_vg = ob_cube_015.vertex_groups.new(name='FR_arm')
_vg = ob_cube_015.vertex_groups.new(name='FR_blade')
_vg = ob_cube_015.vertex_groups.new(name='FL_bicep')
_vg = ob_cube_015.vertex_groups.new(name='FL_arm')
_vg = ob_cube_015.vertex_groups.new(name='FL-blade')
_m = ob_cube_015.modifiers.new('Armature', 'ARMATURE')
_m.object = ob_armature
ob_cube_016.parent = ob_armature
ob_cube_016.location = (-4.23, -0.2195, 4.164)
ob_cube_016.rotation_euler = (0.8786, 0.0, 4.765)
ob_cube_016.scale = (-0.03758, 1.806, -5.965)
ob_cube_016.lineart.crease_threshold = 0.0
_vg = ob_cube_016.vertex_groups.new(name='root')
_vg = ob_cube_016.vertex_groups.new(name='BL_thigh')
_vg = ob_cube_016.vertex_groups.new(name='BL_leg')
_vg = ob_cube_016.vertex_groups.new(name='BL_foot')
_vg = ob_cube_016.vertex_groups.new(name='BR_thigh')
_vg = ob_cube_016.vertex_groups.new(name='BR_leg')
_vg = ob_cube_016.vertex_groups.new(name='BR_foot')
_vg = ob_cube_016.vertex_groups.new(name='FR_thigh')
_vg = ob_cube_016.vertex_groups.new(name='FR_leg')
_vg = ob_cube_016.vertex_groups.new(name='FR_foot')
_vg = ob_cube_016.vertex_groups.new(name='FL_thigh')
_vg = ob_cube_016.vertex_groups.new(name='FL_leg')
_vg = ob_cube_016.vertex_groups.new(name='FL_foot')
_vg = ob_cube_016.vertex_groups.new(name='hip')
_vg = ob_cube_016.vertex_groups.new(name='spine_2')
_vg = ob_cube_016.vertex_groups.new(name='spine_1')
_vg = ob_cube_016.vertex_groups.new(name='neck')
_vg = ob_cube_016.vertex_groups.new(name='head')
_vg = ob_cube_016.vertex_groups.new(name='FR_bicep')
_vg = ob_cube_016.vertex_groups.new(name='FR_arm')
_vg = ob_cube_016.vertex_groups.new(name='FR_blade')
_vg = ob_cube_016.vertex_groups.new(name='FL_bicep')
_vg = ob_cube_016.vertex_groups.new(name='FL_arm')
_vg = ob_cube_016.vertex_groups.new(name='FL-blade')
_vg.add([0, 1, 2, 3, 4, 5, 6, 7], 1.0, 'REPLACE')
_m = ob_cube_016.modifiers.new('Armature', 'ARMATURE')
_m.object = ob_armature
ob_cube_017.parent = ob_armature
ob_cube_017.location = (-3.085, -0.1589, 3.268)
ob_cube_017.rotation_euler = (-0.6788, 0.0, 4.765)
ob_cube_017.scale = (-0.4992, 1.0, 1.0)
ob_cube_017.lineart.crease_threshold = 0.0
_vg = ob_cube_017.vertex_groups.new(name='root')
_vg = ob_cube_017.vertex_groups.new(name='BL_thigh')
_vg = ob_cube_017.vertex_groups.new(name='BL_leg')
_vg = ob_cube_017.vertex_groups.new(name='BL_foot')
_vg = ob_cube_017.vertex_groups.new(name='BR_thigh')
_vg = ob_cube_017.vertex_groups.new(name='BR_leg')
_vg = ob_cube_017.vertex_groups.new(name='BR_foot')
_vg = ob_cube_017.vertex_groups.new(name='FR_thigh')
_vg = ob_cube_017.vertex_groups.new(name='FR_leg')
_vg = ob_cube_017.vertex_groups.new(name='FR_foot')
_vg = ob_cube_017.vertex_groups.new(name='FL_thigh')
_vg = ob_cube_017.vertex_groups.new(name='FL_leg')
_vg = ob_cube_017.vertex_groups.new(name='FL_foot')
_vg = ob_cube_017.vertex_groups.new(name='hip')
_vg = ob_cube_017.vertex_groups.new(name='spine_2')
_vg = ob_cube_017.vertex_groups.new(name='spine_1')
_vg = ob_cube_017.vertex_groups.new(name='neck')
_vg = ob_cube_017.vertex_groups.new(name='head')
_vg = ob_cube_017.vertex_groups.new(name='FR_bicep')
_vg = ob_cube_017.vertex_groups.new(name='FR_arm')
_vg = ob_cube_017.vertex_groups.new(name='FR_blade')
_vg = ob_cube_017.vertex_groups.new(name='FL_bicep')
_vg = ob_cube_017.vertex_groups.new(name='FL_arm')
_vg = ob_cube_017.vertex_groups.new(name='FL-blade')
_vg.add([0, 1, 2, 3, 4, 5, 6, 7], 1.0, 'REPLACE')
_m = ob_cube_017.modifiers.new('Armature', 'ARMATURE')
_m.object = ob_armature
ob_cube_018.parent = ob_armature
ob_cube_018.location = (-2.502, -0.13, 2.787)
ob_cube_018.rotation_euler = (-0.6788, 0.0, 4.765)
ob_cube_018.scale = (-0.3991, 3.471, 0.6194)
ob_cube_018.lineart.crease_threshold = 0.0
_vg = ob_cube_018.vertex_groups.new(name='root')
_vg = ob_cube_018.vertex_groups.new(name='BL_thigh')
_vg = ob_cube_018.vertex_groups.new(name='BL_leg')
_vg = ob_cube_018.vertex_groups.new(name='BL_foot')
_vg = ob_cube_018.vertex_groups.new(name='BR_thigh')
_vg = ob_cube_018.vertex_groups.new(name='BR_leg')
_vg = ob_cube_018.vertex_groups.new(name='BR_foot')
_vg = ob_cube_018.vertex_groups.new(name='FR_thigh')
_vg = ob_cube_018.vertex_groups.new(name='FR_leg')
_vg = ob_cube_018.vertex_groups.new(name='FR_foot')
_vg = ob_cube_018.vertex_groups.new(name='FL_thigh')
_vg = ob_cube_018.vertex_groups.new(name='FL_leg')
_vg = ob_cube_018.vertex_groups.new(name='FL_foot')
_vg = ob_cube_018.vertex_groups.new(name='hip')
_vg = ob_cube_018.vertex_groups.new(name='spine_2')
_vg = ob_cube_018.vertex_groups.new(name='spine_1')
_vg = ob_cube_018.vertex_groups.new(name='neck')
_vg = ob_cube_018.vertex_groups.new(name='head')
_vg = ob_cube_018.vertex_groups.new(name='FR_bicep')
_vg = ob_cube_018.vertex_groups.new(name='FR_arm')
_vg = ob_cube_018.vertex_groups.new(name='FR_blade')
_vg = ob_cube_018.vertex_groups.new(name='FL_bicep')
_vg = ob_cube_018.vertex_groups.new(name='FL_arm')
_vg.add([0, 1, 2, 3, 4, 5, 6, 7], 1.0, 'REPLACE')
_vg = ob_cube_018.vertex_groups.new(name='FL-blade')
_m = ob_cube_018.modifiers.new('Armature', 'ARMATURE')
_m.object = ob_armature
ob_cube_019.parent = ob_armature
ob_cube_019.location = (-1.182, -0.069, 2.386)
ob_cube_019.rotation_euler = (-3.024, 0.0, 4.765)
ob_cube_019.scale = (-0.3991, 3.471, 0.6194)
ob_cube_019.lineart.crease_threshold = 0.0
_vg = ob_cube_019.vertex_groups.new(name='root')
_vg = ob_cube_019.vertex_groups.new(name='BL_thigh')
_vg = ob_cube_019.vertex_groups.new(name='BL_leg')
_vg = ob_cube_019.vertex_groups.new(name='BL_foot')
_vg = ob_cube_019.vertex_groups.new(name='BR_thigh')
_vg = ob_cube_019.vertex_groups.new(name='BR_leg')
_vg = ob_cube_019.vertex_groups.new(name='BR_foot')
_vg = ob_cube_019.vertex_groups.new(name='FR_thigh')
_vg = ob_cube_019.vertex_groups.new(name='FR_leg')
_vg = ob_cube_019.vertex_groups.new(name='FR_foot')
_vg = ob_cube_019.vertex_groups.new(name='FL_thigh')
_vg = ob_cube_019.vertex_groups.new(name='FL_leg')
_vg = ob_cube_019.vertex_groups.new(name='FL_foot')
_vg = ob_cube_019.vertex_groups.new(name='hip')
_vg = ob_cube_019.vertex_groups.new(name='spine_2')
_vg = ob_cube_019.vertex_groups.new(name='spine_1')
_vg = ob_cube_019.vertex_groups.new(name='neck')
_vg = ob_cube_019.vertex_groups.new(name='head')
_vg = ob_cube_019.vertex_groups.new(name='FR_bicep')
_vg = ob_cube_019.vertex_groups.new(name='FR_arm')
_vg = ob_cube_019.vertex_groups.new(name='FR_blade')
_vg = ob_cube_019.vertex_groups.new(name='FL_bicep')
_vg.add([0, 1, 2, 3, 4, 5, 6, 7], 1.0, 'REPLACE')
_vg = ob_cube_019.vertex_groups.new(name='FL_arm')
_vg = ob_cube_019.vertex_groups.new(name='FL-blade')
_m = ob_cube_019.modifiers.new('Armature', 'ARMATURE')
_m.object = ob_armature
ob_cylinder.parent = ob_armature
ob_cylinder.location = (0.007939, -0.008438, 1.256)
ob_cylinder.lineart.crease_threshold = 0.0
_vg = ob_cylinder.vertex_groups.new(name='root')
_vg = ob_cylinder.vertex_groups.new(name='BL_thigh')
_vg = ob_cylinder.vertex_groups.new(name='BL_leg')
_vg = ob_cylinder.vertex_groups.new(name='BL_foot')
_vg = ob_cylinder.vertex_groups.new(name='BR_thigh')
_vg = ob_cylinder.vertex_groups.new(name='BR_leg')
_vg = ob_cylinder.vertex_groups.new(name='BR_foot')
_vg = ob_cylinder.vertex_groups.new(name='FR_thigh')
_vg = ob_cylinder.vertex_groups.new(name='FR_leg')
_vg = ob_cylinder.vertex_groups.new(name='FR_foot')
_vg = ob_cylinder.vertex_groups.new(name='FL_thigh')
_vg = ob_cylinder.vertex_groups.new(name='FL_leg')
_vg = ob_cylinder.vertex_groups.new(name='FL_foot')
_vg = ob_cylinder.vertex_groups.new(name='hip')
_vg.add([0, 1, 2, 3, 4, 5, 6, 7, 8, 9, 10, 11, 12, 13, 14, 15, 16, 17, 18, 19, 20, 21, 22, 23, 24, 25, 26, 27, 28, 29, 30, 31, 32, 33, 34, 35, 36, 37, 38, 39, 40, 41, 42, 43, 44, 45, 46, 47, 48, 49, 50, 51, 52, 53, 54, 55, 56, 57, 58, 59, 60, 61, 62, 63, 64, 65, 66, 67, 68, 69], 1.0, 'REPLACE')
_vg = ob_cylinder.vertex_groups.new(name='spine_2')
_vg = ob_cylinder.vertex_groups.new(name='spine_1')
_vg = ob_cylinder.vertex_groups.new(name='neck')
_vg = ob_cylinder.vertex_groups.new(name='head')
_vg = ob_cylinder.vertex_groups.new(name='FR_bicep')
_vg = ob_cylinder.vertex_groups.new(name='FR_arm')
_vg = ob_cylinder.vertex_groups.new(name='FR_blade')
_vg = ob_cylinder.vertex_groups.new(name='FL_bicep')
_vg = ob_cylinder.vertex_groups.new(name='FL_arm')
_vg = ob_cylinder.vertex_groups.new(name='FL-blade')
_m = ob_cylinder.modifiers.new('Armature', 'ARMATURE')
_m.object = ob_armature
ob_cylinder_001.parent = ob_armature
ob_cylinder_001.location = (0.00313, -0.0007815, 1.527)
ob_cylinder_001.rotation_euler = (0.0, -0.0, 0.7146)
ob_cylinder_001.scale = (0.5563, 0.5563, 0.5563)
ob_cylinder_001.lineart.crease_threshold = 0.0
_vg = ob_cylinder_001.vertex_groups.new(name='root')
_vg = ob_cylinder_001.vertex_groups.new(name='BL_thigh')
_vg = ob_cylinder_001.vertex_groups.new(name='BL_leg')
_vg = ob_cylinder_001.vertex_groups.new(name='BL_foot')
_vg = ob_cylinder_001.vertex_groups.new(name='BR_thigh')
_vg = ob_cylinder_001.vertex_groups.new(name='BR_leg')
_vg = ob_cylinder_001.vertex_groups.new(name='BR_foot')
_vg = ob_cylinder_001.vertex_groups.new(name='FR_thigh')
_vg = ob_cylinder_001.vertex_groups.new(name='FR_leg')
_vg = ob_cylinder_001.vertex_groups.new(name='FR_foot')
_vg = ob_cylinder_001.vertex_groups.new(name='FL_thigh')
_vg = ob_cylinder_001.vertex_groups.new(name='FL_leg')
_vg = ob_cylinder_001.vertex_groups.new(name='FL_foot')
_vg = ob_cylinder_001.vertex_groups.new(name='hip')
_vg.add([0, 1, 2, 3, 4, 5, 6, 7, 8, 9, 10, 11, 12, 13, 14, 15, 16, 17, 18, 19], 1.0, 'REPLACE')
_vg = ob_cylinder_001.vertex_groups.new(name='spine_2')
_vg = ob_cylinder_001.vertex_groups.new(name='spine_1')
_vg = ob_cylinder_001.vertex_groups.new(name='neck')
_vg = ob_cylinder_001.vertex_groups.new(name='head')
_vg = ob_cylinder_001.vertex_groups.new(name='FR_bicep')
_vg = ob_cylinder_001.vertex_groups.new(name='FR_arm')
_vg = ob_cylinder_001.vertex_groups.new(name='FR_blade')
_vg = ob_cylinder_001.vertex_groups.new(name='FL_bicep')
_vg = ob_cylinder_001.vertex_groups.new(name='FL_arm')
_vg = ob_cylinder_001.vertex_groups.new(name='FL-blade')
_m = ob_cylinder_001.modifiers.new('Armature', 'ARMATURE')
_m.object = ob_armature
ob_cylinder_002.parent = ob_armature
ob_cylinder_002.location = (0.00313, -0.0007815, 1.934)
ob_cylinder_002.rotation_euler = (0.0, -0.0, 0.7263)
ob_cylinder_002.scale = (0.4497, 0.4497, 0.4497)
ob_cylinder_002.lineart.crease_threshold = 0.0
_vg = ob_cylinder_002.vertex_groups.new(name='root')
_vg = ob_cylinder_002.vertex_groups.new(name='BL_thigh')
_vg = ob_cylinder_002.vertex_groups.new(name='BL_leg')
_vg = ob_cylinder_002.vertex_groups.new(name='BL_foot')
_vg = ob_cylinder_002.vertex_groups.new(name='BR_thigh')
_vg = ob_cylinder_002.vertex_groups.new(name='BR_leg')
_vg = ob_cylinder_002.vertex_groups.new(name='BR_foot')
_vg = ob_cylinder_002.vertex_groups.new(name='FR_thigh')
_vg = ob_cylinder_002.vertex_groups.new(name='FR_leg')
_vg = ob_cylinder_002.vertex_groups.new(name='FR_foot')
_vg = ob_cylinder_002.vertex_groups.new(name='FL_thigh')
_vg = ob_cylinder_002.vertex_groups.new(name='FL_leg')
_vg = ob_cylinder_002.vertex_groups.new(name='FL_foot')
_vg = ob_cylinder_002.vertex_groups.new(name='hip')
_vg = ob_cylinder_002.vertex_groups.new(name='spine_2')
_vg.add([0, 1, 2, 3, 4, 5, 6, 7, 8, 9, 10, 11, 12, 13, 14, 15, 16, 17, 18, 19], 1.0, 'REPLACE')
_vg = ob_cylinder_002.vertex_groups.new(name='spine_1')
_vg = ob_cylinder_002.vertex_groups.new(name='neck')
_vg = ob_cylinder_002.vertex_groups.new(name='head')
_vg = ob_cylinder_002.vertex_groups.new(name='FR_bicep')
_vg = ob_cylinder_002.vertex_groups.new(name='FR_arm')
_vg = ob_cylinder_002.vertex_groups.new(name='FR_blade')
_vg = ob_cylinder_002.vertex_groups.new(name='FL_bicep')
_vg = ob_cylinder_002.vertex_groups.new(name='FL_arm')
_vg = ob_cylinder_002.vertex_groups.new(name='FL-blade')
_m = ob_cylinder_002.modifiers.new('Armature', 'ARMATURE')
_m.object = ob_armature
ob_cylinder_003.parent = ob_armature
ob_cylinder_003.location = (0.00313, -0.0007815, 2.353)
ob_cylinder_003.rotation_euler = (0.0, -0.0, 4.95)
ob_cylinder_003.scale = (0.4186, 0.4186, 0.4186)
ob_cylinder_003.lineart.crease_threshold = 0.0
_vg = ob_cylinder_003.vertex_groups.new(name='root')
_vg = ob_cylinder_003.vertex_groups.new(name='BL_thigh')
_vg = ob_cylinder_003.vertex_groups.new(name='BL_leg')
_vg = ob_cylinder_003.vertex_groups.new(name='BL_foot')
_vg = ob_cylinder_003.vertex_groups.new(name='BR_thigh')
_vg = ob_cylinder_003.vertex_groups.new(name='BR_leg')
_vg = ob_cylinder_003.vertex_groups.new(name='BR_foot')
_vg = ob_cylinder_003.vertex_groups.new(name='FR_thigh')
_vg = ob_cylinder_003.vertex_groups.new(name='FR_leg')
_vg = ob_cylinder_003.vertex_groups.new(name='FR_foot')
_vg = ob_cylinder_003.vertex_groups.new(name='FL_thigh')
_vg = ob_cylinder_003.vertex_groups.new(name='FL_leg')
_vg = ob_cylinder_003.vertex_groups.new(name='FL_foot')
_vg = ob_cylinder_003.vertex_groups.new(name='hip')
_vg = ob_cylinder_003.vertex_groups.new(name='spine_2')
_vg = ob_cylinder_003.vertex_groups.new(name='spine_1')
_vg.add([0, 1, 2, 3, 4, 5, 6, 7, 8, 9, 10, 11, 12, 13, 14, 15, 16, 17, 18, 19], 1.0, 'REPLACE')
_vg = ob_cylinder_003.vertex_groups.new(name='neck')
_vg = ob_cylinder_003.vertex_groups.new(name='head')
_vg = ob_cylinder_003.vertex_groups.new(name='FR_bicep')
_vg = ob_cylinder_003.vertex_groups.new(name='FR_arm')
_vg = ob_cylinder_003.vertex_groups.new(name='FR_blade')
_vg = ob_cylinder_003.vertex_groups.new(name='FL_bicep')
_vg = ob_cylinder_003.vertex_groups.new(name='FL_arm')
_vg = ob_cylinder_003.vertex_groups.new(name='FL-blade')
_m = ob_cylinder_003.modifiers.new('Armature', 'ARMATURE')
_m.object = ob_armature
ob_cylinder_004.parent = ob_armature
ob_cylinder_004.location = (0.00313, -0.0007815, 3.008)
ob_cylinder_004.rotation_euler = (0.0, -0.0, 1.624)
ob_cylinder_004.scale = (0.2229, 0.2229, 1.11)
ob_cylinder_004.lineart.crease_threshold = 0.0
_vg = ob_cylinder_004.vertex_groups.new(name='root')
_vg = ob_cylinder_004.vertex_groups.new(name='BL_thigh')
_vg = ob_cylinder_004.vertex_groups.new(name='BL_leg')
_vg = ob_cylinder_004.vertex_groups.new(name='BL_foot')
_vg = ob_cylinder_004.vertex_groups.new(name='BR_thigh')
_vg = ob_cylinder_004.vertex_groups.new(name='BR_leg')
_vg = ob_cylinder_004.vertex_groups.new(name='BR_foot')
_vg = ob_cylinder_004.vertex_groups.new(name='FR_thigh')
_vg = ob_cylinder_004.vertex_groups.new(name='FR_leg')
_vg = ob_cylinder_004.vertex_groups.new(name='FR_foot')
_vg = ob_cylinder_004.vertex_groups.new(name='FL_thigh')
_vg = ob_cylinder_004.vertex_groups.new(name='FL_leg')
_vg = ob_cylinder_004.vertex_groups.new(name='FL_foot')
_vg = ob_cylinder_004.vertex_groups.new(name='hip')
_vg = ob_cylinder_004.vertex_groups.new(name='spine_2')
_vg = ob_cylinder_004.vertex_groups.new(name='spine_1')
_vg = ob_cylinder_004.vertex_groups.new(name='neck')
_vg.add([0, 1, 2, 3, 4, 5, 6, 7, 8, 9, 10, 11, 12, 13, 14, 15, 16, 17, 18, 19], 1.0, 'REPLACE')
_vg = ob_cylinder_004.vertex_groups.new(name='head')
_vg = ob_cylinder_004.vertex_groups.new(name='FR_bicep')
_vg = ob_cylinder_004.vertex_groups.new(name='FR_arm')
_vg = ob_cylinder_004.vertex_groups.new(name='FR_blade')
_vg = ob_cylinder_004.vertex_groups.new(name='FL_bicep')
_vg = ob_cylinder_004.vertex_groups.new(name='FL_arm')
_vg = ob_cylinder_004.vertex_groups.new(name='FL-blade')
_m = ob_cylinder_004.modifiers.new('Armature', 'ARMATURE')
_m.object = ob_armature
ob_sphere.parent = ob_armature
ob_sphere.location = (0.00313, -0.0007815, 3.98)
ob_sphere.rotation_euler = (0.0, -0.0, 1.624)
ob_sphere.lineart.crease_threshold = 0.0
_vg = ob_sphere.vertex_groups.new(name='root')
_vg = ob_sphere.vertex_groups.new(name='BL_thigh')
_vg = ob_sphere.vertex_groups.new(name='BL_leg')
_vg = ob_sphere.vertex_groups.new(name='BL_foot')
_vg = ob_sphere.vertex_groups.new(name='BR_thigh')
_vg = ob_sphere.vertex_groups.new(name='BR_leg')
_vg = ob_sphere.vertex_groups.new(name='BR_foot')
_vg = ob_sphere.vertex_groups.new(name='FR_thigh')
_vg = ob_sphere.vertex_groups.new(name='FR_leg')
_vg = ob_sphere.vertex_groups.new(name='FR_foot')
_vg = ob_sphere.vertex_groups.new(name='FL_thigh')
_vg = ob_sphere.vertex_groups.new(name='FL_leg')
_vg = ob_sphere.vertex_groups.new(name='FL_foot')
_vg = ob_sphere.vertex_groups.new(name='hip')
_vg = ob_sphere.vertex_groups.new(name='spine_2')
_vg = ob_sphere.vertex_groups.new(name='spine_1')
_vg = ob_sphere.vertex_groups.new(name='neck')
_vg = ob_sphere.vertex_groups.new(name='head')
_vg.add([0, 1, 2, 3, 4, 5, 6, 7, 8, 9, 10, 11, 12, 13, 14, 15, 16, 17, 18, 19, 20, 21, 22, 23, 24, 25, 26, 27, 28, 29, 30, 31, 32, 33, 34, 35, 36, 37, 38, 39, 40, 41, 42, 43, 44, 45, 46, 47, 48, 49], 1.0, 'REPLACE')
_vg = ob_sphere.vertex_groups.new(name='FR_bicep')
_vg = ob_sphere.vertex_groups.new(name='FR_arm')
_vg = ob_sphere.vertex_groups.new(name='FR_blade')
_vg = ob_sphere.vertex_groups.new(name='FL_bicep')
_vg = ob_sphere.vertex_groups.new(name='FL_arm')
_vg = ob_sphere.vertex_groups.new(name='FL-blade')
_m = ob_sphere.modifiers.new('Armature', 'ARMATURE')
_m.object = ob_armature
ob_circle.location = (10.54, 0.0, 0.0)
ob_circle.lineart.crease_threshold = 0.0
ob_empty.location = (11.32, -0.4305, 1.743)
ob_empty.empty_display_type = 'SPHERE'
ob_empty.lineart.crease_threshold = 0.0

# ---- collection membership
col_collection.objects.link(ob_camera)
col_collection.objects.link(ob_armature)
col_mesh.objects.link(ob_cube)
col_mesh.objects.link(ob_cube_001)
col_mesh.objects.link(ob_cube_002)
col_mesh.objects.link(ob_cube_003)
col_mesh.objects.link(ob_cube_004)
col_mesh.objects.link(ob_cube_005)
col_mesh.objects.link(ob_cube_006)
col_mesh.objects.link(ob_cube_007)
col_mesh.objects.link(ob_cube_008)
col_mesh.objects.link(ob_cube_009)
col_mesh.objects.link(ob_cube_010)
col_mesh.objects.link(ob_cube_011)
col_mesh.objects.link(ob_cube_012)
col_mesh.objects.link(ob_cube_013)
col_mesh.objects.link(ob_cube_014)
col_mesh.objects.link(ob_cube_015)
col_mesh.objects.link(ob_cube_016)
col_mesh.objects.link(ob_cube_017)
col_mesh.objects.link(ob_cube_018)
col_mesh.objects.link(ob_cube_019)
col_mesh.objects.link(ob_cylinder)
col_mesh.objects.link(ob_cylinder_001)
col_mesh.objects.link(ob_cylinder_002)
col_mesh.objects.link(ob_cylinder_003)
col_mesh.objects.link(ob_cylinder_004)
col_mesh.objects.link(ob_sphere)
col_mesh.objects.link(ob_circle)
col_mesh.objects.link(ob_empty)

# ---- scene / render settings (as saved in the file)
scene.camera = ob_camera
scene.frame_start = 1; scene.frame_end = 54; scene.frame_set(0)
scene.render.engine = 'BLENDER_EEVEE_NEXT'
scene.cycles.use_denoising = False
scene.cycles.samples = 128
scene.cycles.sampling_pattern = 'TABULATED_SOBOL'
scene.cycles.use_adaptive_sampling = False
scene.cycles.use_light_tree = False
scene.view_settings.view_transform = 'Filmic'
bpy.context.view_layer.update()

# ---- added for rendering (the .blend has no usable light): sun
light_auto_sun = bpy.data.lights.new('AutoSun', 'SUN')
light_auto_sun.energy = 3.0
light_auto_sun.angle = 0.0523599
ob_auto_sun = bpy.data.objects.new('AutoSun', light_auto_sun)
scene.collection.objects.link(ob_auto_sun)
ob_auto_sun.rotation_euler = (0.872665, 0.174533, 0.523599)
bpy.context.view_layer.update()
